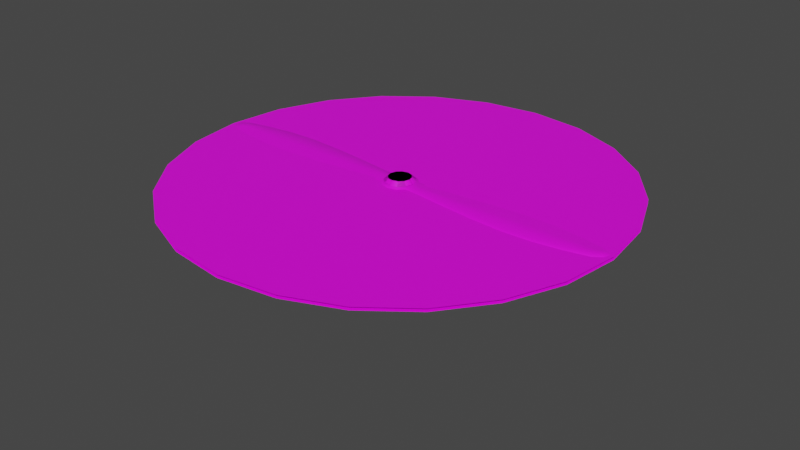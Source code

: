 # Source: wd_prop_engine_s0_1.blend  (saved by Blender 3.3.6; exported with 4.5.12 LTS)
import bpy
from mathutils import Matrix  # noqa: F401  (used for matrix-valued properties, if any)

bpy.ops.wm.read_factory_settings(use_empty=True)
scene = bpy.context.scene
scene.name = 'Scene'

# ---- collections
col_collection = bpy.data.collections.new('Collection'); scene.collection.children.link(col_collection)

# ---- images (referenced by path relative to the original .blend; pixels are not part of the script)
import os
ASSET_DIR = os.environ.get("B2B_ASSET_DIR", "")  # directory of the original .blend (textures are referenced by path, not embedded)
HERE = os.path.dirname(os.path.abspath(__file__))  # packed textures are extracted next to this script under _unpacked/

def load_image(name, relpath, width, height, colorspace="sRGB"):
    """Load a texture the original file referenced (path relative to the .blend, or extracted next to this script)."""
    p = next((c for c in (os.path.join(HERE, relpath), os.path.join(ASSET_DIR, relpath)) if relpath and os.path.exists(c)), "")
    if p:
        img = bpy.data.images.load(p, check_existing=True)
        img.name = name
    else:  # same state as the original file: an image datablock whose file is absent (Cycles renders it pink)
        img = bpy.data.images.new(name, width, height)
        img.source = "FILE"
        img.filepath = "//" + (relpath or name)
    img.colorspace_settings.name = colorspace
    return img
img_a1 = load_image('a1', 'a1.psd', 1024, 1024, 'sRGB')
img_a2_psd = load_image('a2.psd', 'a2.psd', 1024, 1024, 'sRGB')

# ---- materials (node trees are filled in below, after node groups)
mat_a1 = bpy.data.materials.new('a1')
mat_a2 = bpy.data.materials.new('a2')
mat_a2.alpha_threshold = 0.0
mat_a2.roughness = 0.5
mat_a2.line_color = (0.0, 0.0, 0.0, 1.0)

# ---- node groups
ng_auto_smooth = bpy.data.node_groups.new('Auto Smooth', 'GeometryNodeTree')
_s = ng_auto_smooth.interface.new_socket(name='Geometry', in_out='OUTPUT', socket_type='NodeSocketGeometry')
_s = ng_auto_smooth.interface.new_socket(name='Geometry', in_out='INPUT', socket_type='NodeSocketGeometry')
_s = ng_auto_smooth.interface.new_socket(name='Angle', in_out='INPUT', socket_type='NodeSocketFloat')
_s.subtype = 'ANGLE'
_s.min_value = 0.0
_s.max_value = 3.142
ng_auto_smooth.is_modifier = True
_N = ng_auto_smooth.nodes; _L = ng_auto_smooth.links
n0 = _N.new('NodeGroupOutput'); n0.name = 'Group Output'; n0.location = (480, -100)
n1 = _N.new('NodeGroupInput'); n1.name = 'Group Input'; n1.location = (-420, -300)
n2 = _N.new('NodeGroupInput'); n2.name = 'Group Input.001'; n2.location = (-60, -100)
n3 = _N.new('GeometryNodeSetShadeSmooth'); n3.name = 'Set Shade Smooth'; n3.location = (120, -100)
n3.domain = 'EDGE'
n4 = _N.new('GeometryNodeSetShadeSmooth'); n4.name = 'Set Shade Smooth.001'; n4.location = (300, -100)
n5 = _N.new('GeometryNodeInputMeshEdgeAngle'); n5.name = 'Edge Angle'; n5.location = (-420, -220)
n6 = _N.new('GeometryNodeInputEdgeSmooth'); n6.name = 'Is Edge Smooth'; n6.location = (-60, -160)
n7 = _N.new('GeometryNodeInputShadeSmooth'); n7.name = 'Is Face Smooth'; n7.location = (-240, -340)
n8 = _N.new('FunctionNodeBooleanMath'); n8.name = 'Boolean Math'; n8.location = (-60, -220)
n9 = _N.new('FunctionNodeCompare'); n9.name = 'Compare'; n9.location = (-240, -180)
n9.operation = 'LESS_EQUAL'
_L.new(n5.outputs[0], n9.inputs[0])
_L.new(n4.outputs[0], n0.inputs[0])
_L.new(n1.outputs[1], n9.inputs[1])
_L.new(n9.outputs[0], n8.inputs[0])
_L.new(n7.outputs[0], n8.inputs[1])
_L.new(n2.outputs[0], n3.inputs[0])
_L.new(n6.outputs[0], n3.inputs[1])
_L.new(n3.outputs[0], n4.inputs[0])
_L.new(n8.outputs[0], n3.inputs[2])
n0.is_active_output = True

# ---- material node trees
mat_a1.use_nodes = True; mat_a1.node_tree.nodes.clear()
_N = mat_a1.node_tree.nodes; _L = mat_a1.node_tree.links
n0 = _N.new('ShaderNodeBsdfPrincipled'); n0.name = 'Principled BSDF'; n0.location = (10, 300)
n0.distribution = 'GGX'
n0.subsurface_method = 'RANDOM_WALK_SKIN'
n0.inputs[3].default_value = 1.45
n0.inputs[27].default_value = (0.0, 0.0, 0.0, 1.0)
n0.inputs[28].default_value = 1.0
n1 = _N.new('ShaderNodeOutputMaterial'); n1.name = 'Material Output'; n1.location = (300, 300)
n2 = _N.new('ShaderNodeTexImage'); n2.name = 'checker'; n2.location = (0, 0)
n2.image = img_a1
_L.new(n0.outputs[0], n1.inputs[0])
_L.new(n2.outputs[0], n0.inputs[0])
n1.is_active_output = True
mat_a2.use_nodes = True; mat_a2.node_tree.nodes.clear()
_N = mat_a2.node_tree.nodes; _L = mat_a2.node_tree.links
n0 = _N.new('ShaderNodeOutputMaterial'); n0.name = 'Material Output'; n0.location = (300, 300)
n1 = _N.new('ShaderNodeBsdfPrincipled'); n1.name = 'Principled BSDF'; n1.location = (10, 300)
n1.distribution = 'GGX'
n1.subsurface_method = 'RANDOM_WALK_SKIN'
n1.inputs[3].default_value = 1.45
n1.inputs[27].default_value = (0.0, 0.0, 0.0, 1.0)
n1.inputs[28].default_value = 1.0
n2 = _N.new('ShaderNodeTexImage'); n2.name = 'Image Texture'; n2.location = (-280, 280)
n2.image = img_a2_psd
_L.new(n1.outputs[0], n0.inputs[0])
_L.new(n2.outputs[0], n1.inputs[0])
n0.is_active_output = True

# ---- world
world_world = bpy.data.worlds.new('World'); scene.world = world_world
world_world.use_nodes = True; world_world.node_tree.nodes.clear()
_N = world_world.node_tree.nodes; _L = world_world.node_tree.links
n0 = _N.new('ShaderNodeOutputWorld'); n0.name = 'World Output'; n0.location = (300, 300)
n1 = _N.new('ShaderNodeBackground'); n1.name = 'Background'; n1.location = (10, 300)
n1.inputs[0].default_value = (0.05088, 0.05088, 0.05088, 1.0)
_L.new(n1.outputs[0], n0.inputs[0])
n0.is_active_output = True
world_world.color = (0.05088, 0.05088, 0.05088)
world_world.use_sun_shadow = False
world_world.sun_shadow_jitter_overblur = 0.0

# ---- meshes
me_main = bpy.data.meshes.new('main')
me_main.from_pydata([(-6.209e-09, 2.484e-09, -0.175), (9.983e-11, 0.225, 0.125), (0.05823, 0.2173, 0.125), (0.2173, -0.05823, 0.125), (0.05823, -0.2173, 0.125), (9.983e-11, -0.225, 0.125), (-0.05823, -0.2173, 0.125), (-0.1125, -0.1949, 0.125), (-0.1591, -0.1591, 0.125), (-0.1949, -0.1125, 0.125), (-0.2173, -0.05823, 0.125), (-0.225, 2.429e-09, 0.125), (-0.1591, 0.1591, 0.125), (-0.05823, 0.2173, 0.125), (0.08088, 0.3019, 0.06303), (0.07279, 0.2717, 0.1167), (0.07871, 0.2938, 0.09402), (0.0, 0.3125, 0.06303), (0.0, 0.3041, 0.09402), (5.821e-11, 0.2812, 0.1167), (0.1125, 0.1949, 0.125), (0.1562, 0.2706, 0.06303), (0.1406, 0.2436, 0.1167), (0.1521, 0.2634, 0.09402), (0.1591, 0.1591, 0.125), (0.221, 0.221, 0.06303), (0.1989, 0.1989, 0.1167), (0.215, 0.215, 0.09402), (0.1949, 0.1125, 0.125), (0.2706, 0.1562, 0.06303), (0.2436, 0.1406, 0.1167), (0.2634, 0.1521, 0.09402), (0.2173, 0.05823, 0.125), (0.3019, 0.08088, 0.06303), (0.2717, 0.07279, 0.1167), (0.2938, 0.07871, 0.09402), (0.225, -3.149e-11, 0.125), (0.3125, 0.0, 0.06303), (0.2812, 0.0, 0.1167), (0.3041, 0.0, 0.09402), (0.3019, -0.08088, 0.06303), (0.2717, -0.07279, 0.1167), (0.2938, -0.07871, 0.09402), (0.1949, -0.1125, 0.125), (0.2706, -0.1562, 0.06303), (0.2436, -0.1406, 0.1167), (0.2634, -0.1521, 0.09402), (0.1591, -0.1591, 0.125), (0.221, -0.221, 0.06303), (0.1989, -0.1989, 0.1167), (0.215, -0.215, 0.09402), (0.1125, -0.1949, 0.125), (0.1562, -0.2706, 0.06303), (0.1406, -0.2436, 0.1167), (0.1521, -0.2634, 0.09402), (0.08088, -0.3019, 0.06303), (0.07279, -0.2717, 0.1167), (0.07871, -0.2938, 0.09402), (0.0, -0.3125, 0.06303), (5.821e-11, -0.2812, 0.1167), (0.0, -0.3041, 0.09402), (-0.08088, -0.3019, 0.06303), (-0.07279, -0.2717, 0.1167), (-0.07871, -0.2938, 0.09402), (-0.1562, -0.2706, 0.06303), (-0.1406, -0.2436, 0.1167), (-0.1521, -0.2634, 0.09402), (-0.221, -0.221, 0.06303), (-0.1989, -0.1989, 0.1167), (-0.215, -0.215, 0.09402), (-0.2706, -0.1562, 0.06303), (-0.2436, -0.1406, 0.1167), (-0.2634, -0.1521, 0.09402), (-0.3019, -0.08088, 0.06303), (-0.2717, -0.07279, 0.1167), (-0.2938, -0.07871, 0.09402), (-0.3125, 0.0, 0.06303), (-0.2812, 0.0, 0.1167), (-0.3041, 0.0, 0.09402), (-0.2173, 0.05823, 0.125), (-0.3019, 0.08088, 0.06303), (-0.2717, 0.07279, 0.1167), (-0.2938, 0.07871, 0.09402), (-0.1949, 0.1125, 0.125), (-0.2706, 0.1562, 0.06303), (-0.2436, 0.1406, 0.1167), (-0.2634, 0.1521, 0.09402), (-0.221, 0.221, 0.06303), (-0.1989, 0.1989, 0.1167), (-0.215, 0.215, 0.09402), (-0.1125, 0.1949, 0.125), (-0.1562, 0.2706, 0.06303), (-0.1406, 0.2436, 0.1167), (-0.1521, 0.2634, 0.09402), (-0.08088, 0.3019, 0.06303), (-0.07279, 0.2717, 0.1167), (-0.07871, 0.2938, 0.09402), (-0.0647, 0.2415, 0.125), (-0.125, 0.2165, 0.125), (-0.1768, 0.1768, 0.125), (-0.2415, 0.0647, 0.125), (-0.25, 0.0, 0.125), (0.0647, -0.2415, 0.125), (0.125, -0.2165, 0.125), (0.2415, -0.0647, 0.125), (0.25, 0.0, 0.125), (0.0647, 0.2415, 0.125), (8.915e-11, 0.25, 0.125), (8.915e-11, -0.25, 0.125), (-0.0647, -0.2415, 0.125), (-0.125, -0.2165, 0.125), (-0.1768, -0.1768, 0.125), (-0.2165, -0.125, 0.125), (-0.2415, -0.0647, 0.125), (-0.2165, 0.125, 0.125), (0.2165, -0.125, 0.125), (0.125, 0.2165, 0.125), (0.1768, 0.1768, 0.125), (0.2165, 0.125, 0.125), (0.2415, 0.0647, 0.125), (0.1768, -0.1768, 0.125), (-0.05823, 0.2173, 0.0875), (-0.1125, 0.1949, 0.0875), (-0.1591, 0.1591, 0.0875), (-0.2173, 0.05823, 0.0875), (-0.225, 2.429e-09, 0.0875), (0.05823, -0.2173, 0.0875), (0.1125, -0.1949, 0.0875), (0.2173, -0.05823, 0.0875), (0.225, -3.149e-11, 0.0875), (0.05823, 0.2173, 0.0875), (9.983e-11, 0.225, 0.0875), (9.983e-11, -0.225, 0.0875), (-0.05823, -0.2173, 0.0875), (-0.1125, -0.1949, 0.0875), (-0.1591, -0.1591, 0.0875), (-0.1949, -0.1125, 0.0875), (-0.2173, -0.05823, 0.0875), (-0.1949, 0.1125, 0.0875), (0.1949, -0.1125, 0.0875), (0.1125, 0.1949, 0.0875), (0.1591, 0.1591, 0.0875), (0.1949, 0.1125, 0.0875), (0.2173, 0.05823, 0.0875), (0.1591, -0.1591, 0.0875), (-0.02588, 0.09659, 0.0875), (-0.05, 0.0866, 0.0875), (-0.07071, 0.07071, 0.0875), (-0.09659, 0.02588, 0.0875), (-0.1, 1.08e-09, 0.0875), (0.02588, -0.09659, 0.0875), (0.05, -0.0866, 0.0875), (0.09659, -0.02588, 0.0875), (0.1, -1.399e-11, 0.0875), (0.02588, 0.09659, 0.0875), (7.618e-10, 0.1, 0.0875), (7.618e-10, -0.1, 0.0875), (-0.02588, -0.09659, 0.0875), (-0.05, -0.0866, 0.0875), (-0.07071, -0.07071, 0.0875), (-0.0866, -0.05, 0.0875), (-0.09659, -0.02588, 0.0875), (-0.0866, 0.05, 0.0875), (0.0866, -0.05, 0.0875), (0.05, 0.0866, 0.0875), (0.07071, 0.07071, 0.0875), (0.0866, 0.05, 0.0875), (0.09659, 0.02588, 0.0875), (0.07071, -0.07071, 0.0875), (3.725e-10, 4.967e-10, 0.125), (-0.02588, 0.09659, 0.125), (-0.05, 0.0866, 0.125), (-0.07071, 0.07071, 0.125), (-0.09659, 0.02588, 0.125), (-0.1, 1.08e-09, 0.125), (0.02588, -0.09659, 0.125), (0.05, -0.0866, 0.125), (0.09659, -0.02588, 0.125), (0.1, -1.399e-11, 0.125), (0.02588, 0.09659, 0.125), (2.777e-09, 0.1, 0.125), (2.777e-09, -0.1, 0.125), (-0.02588, -0.09659, 0.125), (-0.05, -0.0866, 0.125), (-0.07071, -0.07071, 0.125), (-0.0866, -0.05, 0.125), (-0.09659, -0.02588, 0.125), (-0.0866, 0.05, 0.125), (0.0866, -0.05, 0.125), (0.05, 0.0866, 0.125), (0.07071, 0.07071, 0.125), (0.0866, 0.05, 0.125), (0.09659, 0.02588, 0.125), (0.07071, -0.07071, 0.125), (-0.01362, 0.095, 0.083), (-0.00625, 0.095, 0.1125), (-0.01363, 0.23, 0.083), (-0.00625, 0.23, 0.1125), (0.01363, 0.095, 0.083), (0.00625, 0.095, 0.1125), (0.01363, 0.23, 0.083), (0.00625, 0.23, 0.1125), (0.01363, -0.095, 0.083), (0.00625, -0.095, 0.1125), (0.01363, -0.23, 0.083), (0.00625, -0.23, 0.1125), (-0.01362, -0.095, 0.083), (-0.00625, -0.095, 0.1125), (-0.01362, -0.23, 0.083), (-0.00625, -0.23, 0.1125), (-0.0593, 0.07546, 0.083), (-0.05291, 0.07915, 0.1125), (-0.1268, 0.1924, 0.083), (-0.1204, 0.1961, 0.1125), (-0.0357, 0.08908, 0.083), (-0.04209, 0.0854, 0.1125), (-0.1032, 0.206, 0.083), (-0.1096, 0.2023, 0.1125), (0.0593, -0.07546, 0.083), (0.05291, -0.07915, 0.1125), (0.1268, -0.1924, 0.083), (0.1204, -0.1961, 0.1125), (0.0357, -0.08908, 0.083), (0.04209, -0.0854, 0.1125), (0.1032, -0.206, 0.083), (0.1096, -0.2023, 0.1125), (-0.08908, 0.0357, 0.083), (-0.0854, 0.04209, 0.1125), (-0.206, 0.1032, 0.083), (-0.2023, 0.1096, 0.1125), (-0.07546, 0.0593, 0.083), (-0.07915, 0.05291, 0.1125), (-0.1924, 0.1268, 0.083), (-0.1961, 0.1204, 0.1125), (0.08908, -0.0357, 0.083), (0.0854, -0.04209, 0.1125), (0.206, -0.1032, 0.083), (0.2023, -0.1096, 0.1125), (0.07546, -0.0593, 0.083), (0.07915, -0.05291, 0.1125), (0.1924, -0.1268, 0.083), (0.1961, -0.1204, 0.1125), (-0.095, -0.01362, 0.083), (-0.095, -0.00625, 0.1125), (-0.23, -0.01362, 0.083), (-0.23, -0.00625, 0.1125), (-0.095, 0.01362, 0.083), (-0.095, 0.00625, 0.1125), (-0.23, 0.01362, 0.083), (-0.23, 0.00625, 0.1125), (0.095, 0.01363, 0.083), (0.095, 0.00625, 0.1125), (0.23, 0.01363, 0.083), (0.23, 0.00625, 0.1125), (0.095, -0.01362, 0.083), (0.095, -0.00625, 0.1125), (0.23, -0.01362, 0.083), (0.23, -0.00625, 0.1125), (-0.07546, -0.0593, 0.083), (-0.07915, -0.05291, 0.1125), (-0.1924, -0.1268, 0.083), (-0.1961, -0.1204, 0.1125), (-0.08908, -0.0357, 0.083), (-0.0854, -0.04209, 0.1125), (-0.206, -0.1032, 0.083), (-0.2023, -0.1096, 0.1125), (0.07546, 0.0593, 0.083), (0.07915, 0.05291, 0.1125), (0.1924, 0.1268, 0.083), (0.1961, 0.1204, 0.1125), (0.08908, 0.0357, 0.083), (0.0854, 0.04209, 0.1125), (0.206, 0.1032, 0.083), (0.2023, 0.1096, 0.1125), (-0.0357, -0.08908, 0.083), (-0.04209, -0.0854, 0.1125), (-0.1032, -0.206, 0.083), (-0.1096, -0.2023, 0.1125), (-0.0593, -0.07546, 0.083), (-0.05291, -0.07915, 0.1125), (-0.1268, -0.1924, 0.083), (-0.1204, -0.1961, 0.1125), (0.0357, 0.08908, 0.083), (0.04209, 0.0854, 0.1125), (0.1032, 0.206, 0.083), (0.1096, 0.2023, 0.1125), (0.0593, 0.07546, 0.083), (0.05291, 0.07915, 0.1125), (0.1268, 0.1924, 0.083), (0.1204, 0.1961, 0.1125), (0.0, 0.3125, -0.125), (0.08088, 0.3019, -0.125), (0.1562, 0.2706, -0.125), (0.221, 0.221, -0.125), (0.2706, 0.1562, -0.125), (0.3019, 0.08088, -0.125), (0.3125, 0.0, -0.125), (0.3019, -0.08088, -0.125), (0.2706, -0.1562, -0.125), (0.221, -0.221, -0.125), (0.1562, -0.2706, -0.125), (0.08088, -0.3019, -0.125), (0.0, -0.3125, -0.125), (-0.08088, -0.3019, -0.125), (-0.1562, -0.2706, -0.125), (-0.221, -0.221, -0.125), (-0.2706, -0.1562, -0.125), (-0.3019, -0.08088, -0.125), (-0.3125, 0.0, -0.125), (-0.3019, 0.08088, -0.125), (-0.2706, 0.1562, -0.125), (-0.221, 0.221, -0.125), (-0.1562, 0.2706, -0.125), (-0.08088, 0.3019, -0.125), (-4.136e-09, 0.1057, -0.1682), (-2.076e-09, 0.2099, -0.1515), (0.05433, 0.2028, -0.1515), (0.02737, 0.1021, -0.1682), (0.105, 0.1818, -0.1515), (0.05287, 0.09158, -0.1682), (0.1484, 0.1484, -0.1515), (0.07477, 0.07477, -0.1682), (0.1818, 0.105, -0.1515), (0.09158, 0.05287, -0.1682), (0.2028, 0.05433, -0.1515), (0.1021, 0.02737, -0.1682), (0.2099, 8.278e-10, -0.1515), (0.1057, 1.65e-09, -0.1682), (0.2028, -0.05433, -0.1515), (0.1021, -0.02737, -0.1682), (0.1818, -0.105, -0.1515), (0.09158, -0.05287, -0.1682), (0.1484, -0.1484, -0.1515), (0.07477, -0.07477, -0.1682), (0.105, -0.1818, -0.1515), (0.05287, -0.09158, -0.1682), (0.05433, -0.2028, -0.1515), (0.02737, -0.1021, -0.1682), (-2.07e-09, -0.2099, -0.1515), (-4.139e-09, -0.1057, -0.1682), (-0.05433, -0.2028, -0.1515), (-0.02737, -0.1021, -0.1682), (-0.105, -0.1818, -0.1515), (-0.05287, -0.09158, -0.1682), (-0.1484, -0.1484, -0.1515), (-0.07477, -0.07477, -0.1682), (-0.1818, -0.105, -0.1515), (-0.09158, -0.05287, -0.1682), (-0.2028, -0.05433, -0.1515), (-0.1021, -0.02737, -0.1682), (-0.2099, 8.278e-10, -0.1515), (-0.1057, 1.656e-09, -0.1682), (-0.2028, 0.05433, -0.1515), (-0.1021, 0.02737, -0.1682), (-0.1818, 0.105, -0.1515), (-0.09158, 0.05287, -0.1682), (-0.1484, 0.1484, -0.1515), (-0.07477, 0.07477, -0.1682), (-0.105, 0.1818, -0.1515), (-0.05287, 0.09158, -0.1682), (-0.05433, 0.2028, -0.1515), (-0.02737, 0.1021, -0.1682)], [], [(291, 14, 21, 292), (12, 83, 138, 123), (290, 17, 14, 291), (313, 94, 17, 290), (293, 25, 29, 294), (294, 29, 33, 295), (295, 33, 37, 296), (296, 37, 40, 297), (297, 40, 44, 298), (298, 44, 48, 299), (299, 48, 52, 300), (300, 52, 55, 301), (301, 55, 58, 302), (302, 58, 61, 303), (303, 61, 64, 304), (304, 64, 67, 305), (305, 67, 70, 306), (306, 70, 73, 307), (307, 73, 76, 308), (308, 76, 80, 309), (309, 80, 84, 310), (310, 84, 87, 311), (311, 87, 91, 312), (312, 91, 94, 313), (292, 21, 25, 293), (14, 17, 18, 16), (16, 18, 19, 15), (15, 19, 107, 106), (21, 14, 16, 23), (23, 16, 15, 22), (22, 15, 106, 116), (25, 21, 23, 27), (27, 23, 22, 26), (26, 22, 116, 117), (29, 25, 27, 31), (31, 27, 26, 30), (30, 26, 117, 118), (33, 29, 31, 35), (35, 31, 30, 34), (34, 30, 118, 119), (37, 33, 35, 39), (39, 35, 34, 38), (38, 34, 119, 105), (40, 37, 39, 42), (42, 39, 38, 41), (41, 38, 105, 104), (44, 40, 42, 46), (46, 42, 41, 45), (45, 41, 104, 115), (48, 44, 46, 50), (50, 46, 45, 49), (49, 45, 115, 120), (52, 48, 50, 54), (54, 50, 49, 53), (53, 49, 120, 103), (55, 52, 54, 57), (57, 54, 53, 56), (56, 53, 103, 102), (58, 55, 57, 60), (60, 57, 56, 59), (59, 56, 102, 108), (61, 58, 60, 63), (63, 60, 59, 62), (62, 59, 108, 109), (64, 61, 63, 66), (66, 63, 62, 65), (65, 62, 109, 110), (67, 64, 66, 69), (69, 66, 65, 68), (68, 65, 110, 111), (70, 67, 69, 72), (72, 69, 68, 71), (71, 68, 111, 112), (73, 70, 72, 75), (75, 72, 71, 74), (74, 71, 112, 113), (76, 73, 75, 78), (78, 75, 74, 77), (77, 74, 113, 101), (80, 76, 78, 82), (82, 78, 77, 81), (81, 77, 101, 100), (84, 80, 82, 86), (86, 82, 81, 85), (85, 81, 100, 114), (87, 84, 86, 89), (89, 86, 85, 88), (88, 85, 114, 99), (91, 87, 89, 93), (93, 89, 88, 92), (92, 88, 99, 98), (94, 91, 93, 96), (96, 93, 92, 95), (95, 92, 98, 97), (17, 94, 96, 18), (18, 96, 95, 19), (19, 95, 97, 107), (90, 13, 97, 98), (12, 90, 98, 99), (11, 79, 100, 101), (51, 4, 102, 103), (36, 3, 104, 105), (1, 2, 106, 107), (4, 5, 108, 102), (5, 6, 109, 108), (6, 7, 110, 109), (7, 8, 111, 110), (8, 9, 112, 111), (9, 10, 113, 112), (10, 11, 101, 113), (13, 1, 107, 97), (83, 12, 99, 114), (3, 43, 115, 104), (2, 20, 116, 106), (20, 24, 117, 116), (24, 28, 118, 117), (28, 32, 119, 118), (32, 36, 105, 119), (43, 47, 120, 115), (47, 51, 103, 120), (79, 83, 114, 100), (126, 127, 151, 150), (6, 5, 132, 133), (51, 47, 144, 127), (13, 90, 122, 121), (43, 3, 128, 139), (7, 6, 133, 134), (83, 79, 124, 138), (90, 12, 123, 122), (20, 2, 130, 140), (8, 7, 134, 135), (79, 11, 125, 124), (24, 20, 140, 141), (9, 8, 135, 136), (4, 51, 127, 126), (28, 24, 141, 142), (10, 9, 136, 137), (3, 36, 129, 128), (32, 28, 142, 143), (11, 10, 137, 125), (2, 1, 131, 130), (36, 32, 143, 129), (1, 13, 121, 131), (5, 4, 126, 132), (47, 43, 139, 144), (150, 151, 176, 175), (142, 141, 165, 166), (137, 136, 160, 161), (128, 129, 153, 152), (143, 142, 166, 167), (125, 137, 161, 149), (130, 131, 155, 154), (129, 143, 167, 153), (131, 121, 145, 155), (132, 126, 150, 156), (144, 139, 163, 168), (123, 138, 162, 147), (133, 132, 156, 157), (127, 144, 168, 151), (121, 122, 146, 145), (139, 128, 152, 163), (134, 133, 157, 158), (138, 124, 148, 162), (122, 123, 147, 146), (140, 130, 154, 164), (135, 134, 158, 159), (124, 125, 149, 148), (141, 140, 164, 165), (136, 135, 159, 160), (166, 165, 190, 191), (161, 160, 185, 186), (152, 153, 178, 177), (167, 166, 191, 192), (149, 161, 186, 174), (154, 155, 180, 179), (153, 167, 192, 178), (155, 145, 170, 180), (156, 150, 175, 181), (168, 163, 188, 193), (147, 162, 187, 172), (157, 156, 181, 182), (151, 168, 193, 176), (145, 146, 171, 170), (163, 152, 177, 188), (158, 157, 182, 183), (162, 148, 173, 187), (146, 147, 172, 171), (164, 154, 179, 189), (159, 158, 183, 184), (148, 149, 174, 173), (165, 164, 189, 190), (160, 159, 184, 185), (169, 170, 171), (169, 171, 172), (169, 173, 174), (169, 175, 176), (169, 177, 178), (169, 179, 180), (169, 181, 175), (169, 182, 181), (169, 183, 182), (169, 184, 183), (169, 185, 184), (169, 186, 185), (169, 174, 186), (169, 180, 170), (169, 172, 187), (169, 188, 177), (169, 189, 179), (169, 190, 189), (169, 191, 190), (169, 192, 191), (169, 178, 192), (169, 193, 188), (169, 176, 193), (169, 187, 173), (194, 195, 197, 196), (200, 201, 199, 198), (201, 197, 195, 199), (202, 203, 205, 204), (208, 209, 207, 206), (209, 205, 203, 207), (210, 211, 213, 212), (216, 217, 215, 214), (217, 213, 211, 215), (218, 219, 221, 220), (224, 225, 223, 222), (225, 221, 219, 223), (226, 227, 229, 228), (232, 233, 231, 230), (233, 229, 227, 231), (234, 235, 237, 236), (240, 241, 239, 238), (241, 237, 235, 239), (242, 243, 245, 244), (248, 249, 247, 246), (249, 245, 243, 247), (250, 251, 253, 252), (256, 257, 255, 254), (257, 253, 251, 255), (258, 259, 261, 260), (264, 265, 263, 262), (265, 261, 259, 263), (266, 267, 269, 268), (272, 273, 271, 270), (273, 269, 267, 271), (274, 275, 277, 276), (280, 281, 279, 278), (281, 277, 275, 279), (282, 283, 285, 284), (288, 289, 287, 286), (289, 285, 283, 287), (315, 290, 291, 316), (316, 291, 292, 318), (318, 292, 293, 320), (320, 293, 294, 322), (322, 294, 295, 324), (324, 295, 296, 326), (326, 296, 297, 328), (328, 297, 298, 330), (330, 298, 299, 332), (332, 299, 300, 334), (334, 300, 301, 336), (336, 301, 302, 338), (338, 302, 303, 340), (340, 303, 304, 342), (342, 304, 305, 344), (344, 305, 306, 346), (346, 306, 307, 348), (348, 307, 308, 350), (350, 308, 309, 352), (352, 309, 310, 354), (354, 310, 311, 356), (356, 311, 312, 358), (358, 312, 313, 360), (360, 313, 290, 315), (0, 361, 314), (361, 360, 315, 314), (0, 359, 361), (359, 358, 360, 361), (0, 357, 359), (357, 356, 358, 359), (0, 355, 357), (355, 354, 356, 357), (0, 353, 355), (353, 352, 354, 355), (0, 351, 353), (351, 350, 352, 353), (0, 349, 351), (349, 348, 350, 351), (0, 347, 349), (347, 346, 348, 349), (0, 345, 347), (345, 344, 346, 347), (0, 343, 345), (343, 342, 344, 345), (0, 341, 343), (341, 340, 342, 343), (0, 339, 341), (339, 338, 340, 341), (0, 337, 339), (337, 336, 338, 339), (0, 335, 337), (335, 334, 336, 337), (0, 333, 335), (333, 332, 334, 335), (0, 331, 333), (331, 330, 332, 333), (0, 329, 331), (329, 328, 330, 331), (0, 327, 329), (327, 326, 328, 329), (0, 325, 327), (325, 324, 326, 327), (0, 323, 325), (323, 322, 324, 325), (0, 321, 323), (321, 320, 322, 323), (0, 319, 321), (319, 318, 320, 321), (0, 317, 319), (317, 316, 318, 319), (0, 314, 317), (314, 315, 316, 317)])
me_main.polygons.foreach_set('use_smooth', [1, 1, 1, 1, 1, 1, 1, 1, 1, 1, 1, 1, 1, 1, 1, 1, 1, 1, 1, 1, 1, 1, 1, 1, 1, 1, 1, 1, 1, 1, 1, 1, 1, 1, 1, 1, 1, 1, 1, 1, 1, 1, 1, 1, 1, 1, 1, 1, 1, 1, 1, 1, 1, 1, 1, 1, 1, 1, 1, 1, 1, 1, 1, 1, 1, 1, 1, 1, 1, 1, 1, 1, 1, 1, 1, 1, 1, 1, 1, 1, 1, 1, 1, 1, 1, 1, 1, 1, 1, 1, 1, 1, 1, 1, 1, 1, 1, 1, 1, 1, 1, 1, 1, 1, 1, 1, 1, 1, 1, 1, 1, 1, 1, 1, 1, 1, 1, 1, 1, 1, 1, 1, 1, 1, 1, 1, 1, 1, 1, 1, 1, 1, 1, 1, 1, 1, 1, 1, 1, 1, 1, 1, 1, 1, 1, 1, 1, 1, 1, 1, 1, 1, 1, 1, 1, 1, 1, 1, 1, 1, 1, 1, 1, 1, 1, 1, 1, 1, 1, 1, 1, 1, 1, 1, 1, 1, 1, 1, 1, 1, 1, 1, 1, 1, 1, 1, 1, 1, 1, 1, 1, 1, 1, 1, 1, 1, 1, 1, 1, 1, 1, 1, 1, 1, 1, 1, 1, 1, 1, 1, 1, 1, 1, 1, 1, 1, 0, 0, 0, 0, 0, 0, 0, 0, 0, 0, 0, 0, 0, 0, 0, 0, 0, 0, 0, 0, 0, 0, 0, 0, 0, 0, 0, 0, 0, 0, 0, 0, 0, 0, 0, 0, 1, 1, 1, 1, 1, 1, 1, 1, 1, 1, 1, 1, 1, 1, 1, 1, 1, 1, 1, 1, 1, 1, 1, 1, 1, 1, 1, 1, 1, 1, 1, 1, 1, 1, 1, 1, 1, 1, 1, 1, 1, 1, 1, 1, 1, 1, 1, 1, 1, 1, 1, 1, 1, 1, 1, 1, 1, 1, 1, 1, 1, 1, 1, 1, 1, 1, 1, 1, 1, 1, 1, 1])
_uv = me_main.uv_layers.new(name='UVMap')
_uv.uv.foreach_set('vector', [0.1709, 0.5339, 0.01815, 0.5339, 0.01815, 0.4701, 0.1709, 0.4701, 0.9507, 0.8629, 0.9507, 0.8239, 0.98, 0.8239, 0.98, 0.8629, 0.1709, 0.5976, 0.01815, 0.5976, 0.01815, 0.5339, 0.1709, 0.5339, 0.1709, 0.6613, 0.01815, 0.6613, 0.01815, 0.5976, 0.1709, 0.5976, 0.1709, 0.4064, 0.01815, 0.4064, 0.01815, 0.3427, 0.1709, 0.3427, 0.1709, 0.3427, 0.01815, 0.3427, 0.01815, 0.2789, 0.1709, 0.2789, 0.1709, 0.2789, 0.01815, 0.2789, 0.01815, 0.2152, 0.1709, 0.2152, 0.1709, 0.98, 0.01815, 0.98, 0.01815, 0.9163, 0.1709, 0.9163, 0.1709, 0.9163, 0.01815, 0.9163, 0.01815, 0.8525, 0.1709, 0.8525, 0.1709, 0.8525, 0.01815, 0.8525, 0.01815, 0.7888, 0.1709, 0.7888, 0.1709, 0.7888, 0.01815, 0.7888, 0.01815, 0.7251, 0.1709, 0.7251, 0.1709, 0.7251, 0.01815, 0.7251, 0.01815, 0.6613, 0.1709, 0.6613, 0.1709, 0.6613, 0.01815, 0.6613, 0.01815, 0.5976, 0.1709, 0.5976, 0.1709, 0.5976, 0.01815, 0.5976, 0.01815, 0.5339, 0.1709, 0.5339, 0.1709, 0.5339, 0.01815, 0.5339, 0.01815, 0.4701, 0.1709, 0.4701, 0.1709, 0.4701, 0.01815, 0.4701, 0.01815, 0.4064, 0.1709, 0.4064, 0.1709, 0.4064, 0.01815, 0.4064, 0.01816, 0.3427, 0.1709, 0.3427, 0.1709, 0.3427, 0.01816, 0.3427, 0.01816, 0.2789, 0.1709, 0.2789, 0.1709, 0.2789, 0.01816, 0.2789, 0.01816, 0.2152, 0.1709, 0.2152, 0.1709, 0.98, 0.01816, 0.98, 0.01816, 0.9163, 0.1709, 0.9163, 0.1709, 0.9163, 0.01816, 0.9163, 0.01815, 0.8525, 0.1709, 0.8525, 0.1709, 0.8525, 0.01815, 0.8525, 0.01815, 0.7888, 0.1709, 0.7888, 0.1709, 0.7888, 0.01815, 0.7888, 0.01815, 0.7251, 0.1709, 0.7251, 0.1709, 0.7251, 0.01815, 0.7251, 0.01815, 0.6613, 0.1709, 0.6613, 0.1709, 0.4701, 0.01815, 0.4701, 0.01815, 0.4064, 0.1709, 0.4064, 0.3572, 0.5569, 0.3572, 0.5042, 0.3802, 0.521, 0.3802, 0.5705, 0.3802, 0.5705, 0.3802, 0.521, 0.4019, 0.5392, 0.4019, 0.5839, 0.4019, 0.5839, 0.4019, 0.5392, 0.4232, 0.5582, 0.4232, 0.5978, 0.3572, 0.6149, 0.3572, 0.5569, 0.3802, 0.5705, 0.3802, 0.6242, 0.3802, 0.6242, 0.3802, 0.5705, 0.4019, 0.5839, 0.4019, 0.6334, 0.4019, 0.6334, 0.4019, 0.5839, 0.4232, 0.5978, 0.4232, 0.6428, 0.3572, 0.6774, 0.3572, 0.6149, 0.3802, 0.6242, 0.3802, 0.6821, 0.3802, 0.6821, 0.3802, 0.6242, 0.4019, 0.6334, 0.4019, 0.6867, 0.4019, 0.6867, 0.4019, 0.6334, 0.4232, 0.6428, 0.4232, 0.6915, 0.3572, 0.7423, 0.3572, 0.6774, 0.3802, 0.6821, 0.3802, 0.7421, 0.3802, 0.7421, 0.3802, 0.6821, 0.4019, 0.6867, 0.4019, 0.742, 0.4019, 0.742, 0.4019, 0.6867, 0.4232, 0.6915, 0.4232, 0.7421, 0.3572, 0.8071, 0.3572, 0.7423, 0.3802, 0.7421, 0.3802, 0.8022, 0.3802, 0.8022, 0.3802, 0.7421, 0.4019, 0.742, 0.4019, 0.7974, 0.4019, 0.7974, 0.4019, 0.742, 0.4232, 0.7421, 0.4232, 0.7927, 0.3572, 0.8696, 0.3572, 0.8071, 0.3802, 0.8022, 0.3802, 0.8602, 0.3802, 0.8602, 0.3802, 0.8022, 0.4019, 0.7974, 0.4019, 0.8509, 0.4019, 0.8509, 0.4019, 0.7974, 0.4232, 0.7927, 0.4232, 0.8415, 0.3572, 0.9276, 0.3572, 0.8696, 0.3802, 0.8602, 0.3802, 0.9142, 0.3802, 0.9142, 0.3802, 0.8602, 0.4019, 0.8509, 0.4019, 0.9007, 0.4019, 0.9007, 0.4019, 0.8509, 0.4232, 0.8415, 0.4232, 0.887, 0.3572, 0.98, 0.3572, 0.9276, 0.3802, 0.9142, 0.3802, 0.9641, 0.3802, 0.9641, 0.3802, 0.9142, 0.4019, 0.9007, 0.4019, 0.9464, 0.4019, 0.9464, 0.4019, 0.9007, 0.4232, 0.887, 0.4232, 0.9275, 0.3572, 0.5569, 0.3572, 0.5042, 0.3802, 0.521, 0.3802, 0.5705, 0.3802, 0.5705, 0.3802, 0.521, 0.4019, 0.5392, 0.4019, 0.5839, 0.4019, 0.5839, 0.4019, 0.5392, 0.4232, 0.5582, 0.4232, 0.5978, 0.3572, 0.6149, 0.3572, 0.5569, 0.3802, 0.5705, 0.3802, 0.6242, 0.3802, 0.6242, 0.3802, 0.5705, 0.4019, 0.5839, 0.4019, 0.6334, 0.4019, 0.6334, 0.4019, 0.5839, 0.4232, 0.5978, 0.4232, 0.6428, 0.3572, 0.6774, 0.3572, 0.6149, 0.3802, 0.6242, 0.3802, 0.6821, 0.3802, 0.6821, 0.3802, 0.6242, 0.4019, 0.6334, 0.4019, 0.6867, 0.4019, 0.6867, 0.4019, 0.6334, 0.4232, 0.6428, 0.4232, 0.6915, 0.3572, 0.7423, 0.3572, 0.6774, 0.3802, 0.6821, 0.3802, 0.7421, 0.3802, 0.7421, 0.3802, 0.6821, 0.4019, 0.6867, 0.4019, 0.742, 0.4019, 0.742, 0.4019, 0.6867, 0.4232, 0.6915, 0.4232, 0.7421, 0.3572, 0.8071, 0.3572, 0.7423, 0.3802, 0.7421, 0.3802, 0.8022, 0.3802, 0.8022, 0.3802, 0.7421, 0.4019, 0.742, 0.4019, 0.7974, 0.4019, 0.7974, 0.4019, 0.742, 0.4232, 0.7421, 0.4232, 0.7927, 0.3572, 0.8696, 0.3572, 0.8071, 0.3802, 0.8022, 0.3802, 0.8602, 0.3802, 0.8602, 0.3802, 0.8022, 0.4019, 0.7974, 0.4019, 0.8509, 0.4019, 0.8509, 0.4019, 0.7974, 0.4232, 0.7927, 0.4232, 0.8415, 0.3572, 0.9276, 0.3572, 0.8696, 0.3802, 0.8602, 0.3802, 0.9142, 0.3802, 0.9142, 0.3802, 0.8602, 0.4019, 0.8509, 0.4019, 0.9007, 0.4019, 0.9007, 0.4019, 0.8509, 0.4232, 0.8415, 0.4232, 0.887, 0.3572, 0.98, 0.3572, 0.9276, 0.3802, 0.9142, 0.3802, 0.9641, 0.3802, 0.9641, 0.3802, 0.9142, 0.4019, 0.9007, 0.4019, 0.9464, 0.4019, 0.9464, 0.4019, 0.9007, 0.4232, 0.887, 0.4232, 0.9275, 0.3572, 0.5569, 0.3572, 0.5042, 0.3802, 0.521, 0.3802, 0.5705, 0.3802, 0.5705, 0.3802, 0.521, 0.4019, 0.5392, 0.4019, 0.5839, 0.4019, 0.5839, 0.4019, 0.5392, 0.4232, 0.5582, 0.4232, 0.5978, 0.3572, 0.6149, 0.3572, 0.5569, 0.3802, 0.5705, 0.3802, 0.6242, 0.3802, 0.6242, 0.3802, 0.5705, 0.4019, 0.5839, 0.4019, 0.6334, 0.4019, 0.6334, 0.4019, 0.5839, 0.4232, 0.5978, 0.4232, 0.6428, 0.3572, 0.6774, 0.3572, 0.6149, 0.3802, 0.6242, 0.3802, 0.6821, 0.3802, 0.6821, 0.3802, 0.6242, 0.4019, 0.6334, 0.4019, 0.6867, 0.4019, 0.6867, 0.4019, 0.6334, 0.4232, 0.6428, 0.4232, 0.6915, 0.3572, 0.7423, 0.3572, 0.6774, 0.3802, 0.6821, 0.3802, 0.7421, 0.3802, 0.7421, 0.3802, 0.6821, 0.4019, 0.6867, 0.4019, 0.742, 0.4019, 0.742, 0.4019, 0.6867, 0.4232, 0.6915, 0.4232, 0.7421, 0.3572, 0.8071, 0.3572, 0.7423, 0.3802, 0.7421, 0.3802, 0.8022, 0.3802, 0.8022, 0.3802, 0.7421, 0.4019, 0.742, 0.4019, 0.7974, 0.4019, 0.7974, 0.4019, 0.742, 0.4232, 0.7421, 0.4232, 0.7927, 0.3572, 0.8696, 0.3572, 0.8071, 0.3802, 0.8022, 0.3802, 0.8602, 0.3802, 0.8602, 0.3802, 0.8022, 0.4019, 0.7974, 0.4019, 0.8509, 0.4019, 0.8509, 0.4019, 0.7974, 0.4232, 0.7927, 0.4232, 0.8415, 0.3572, 0.9276, 0.3572, 0.8696, 0.3802, 0.8602, 0.3802, 0.9142, 0.3802, 0.9142, 0.3802, 0.8602, 0.4019, 0.8509, 0.4019, 0.9007, 0.4019, 0.9007, 0.4019, 0.8509, 0.4232, 0.8415, 0.4232, 0.887, 0.3572, 0.98, 0.3572, 0.9276, 0.3802, 0.9142, 0.3802, 0.9641, 0.3802, 0.9641, 0.3802, 0.9142, 0.4019, 0.9007, 0.4019, 0.9464, 0.4019, 0.9464, 0.4019, 0.9007, 0.4232, 0.887, 0.4232, 0.9275, 0.4397, 0.8341, 0.4397, 0.876, 0.4232, 0.887, 0.4232, 0.8415, 0.4397, 0.789, 0.4397, 0.8341, 0.4232, 0.8415, 0.4232, 0.7927, 0.4397, 0.6503, 0.4397, 0.6953, 0.4232, 0.6915, 0.4232, 0.6428, 0.4397, 0.6503, 0.4397, 0.6953, 0.4232, 0.6915, 0.4232, 0.6428, 0.4397, 0.8341, 0.4397, 0.876, 0.4232, 0.887, 0.4232, 0.8415, 0.4397, 0.573, 0.4397, 0.6088, 0.4232, 0.5978, 0.4232, 0.5582, 0.4397, 0.6953, 0.4397, 0.7421, 0.4232, 0.7421, 0.4232, 0.6915, 0.4397, 0.7421, 0.4397, 0.789, 0.4232, 0.7927, 0.4232, 0.7421, 0.4397, 0.789, 0.4397, 0.8341, 0.4232, 0.8415, 0.4232, 0.7927, 0.4397, 0.8341, 0.4397, 0.876, 0.4232, 0.887, 0.4232, 0.8415, 0.4397, 0.876, 0.4397, 0.9127, 0.4232, 0.9275, 0.4232, 0.887, 0.4397, 0.573, 0.4397, 0.6088, 0.4232, 0.5978, 0.4232, 0.5582, 0.4397, 0.6088, 0.4397, 0.6503, 0.4232, 0.6428, 0.4232, 0.5978, 0.4397, 0.876, 0.4397, 0.9127, 0.4232, 0.9275, 0.4232, 0.887, 0.4397, 0.7421, 0.4397, 0.789, 0.4232, 0.7927, 0.4232, 0.7421, 0.4397, 0.876, 0.4397, 0.9127, 0.4232, 0.9275, 0.4232, 0.887, 0.4397, 0.6088, 0.4397, 0.6503, 0.4232, 0.6428, 0.4232, 0.5978, 0.4397, 0.6503, 0.4397, 0.6953, 0.4232, 0.6915, 0.4232, 0.6428, 0.4397, 0.6953, 0.4397, 0.7421, 0.4232, 0.7421, 0.4232, 0.6915, 0.4397, 0.7421, 0.4397, 0.789, 0.4232, 0.7927, 0.4232, 0.7421, 0.4397, 0.789, 0.4397, 0.8341, 0.4232, 0.8415, 0.4232, 0.7927, 0.4397, 0.573, 0.4397, 0.6088, 0.4232, 0.5978, 0.4232, 0.5582, 0.4397, 0.6088, 0.4397, 0.6503, 0.4232, 0.6428, 0.4232, 0.5978, 0.4397, 0.6953, 0.4397, 0.7421, 0.4232, 0.7421, 0.4232, 0.6915, 0.02, 0.0655, 0.02599, 0.02, 0.1203, 0.04528, 0.1177, 0.0655, 0.9507, 0.5506, 0.9507, 0.5116, 0.98, 0.5116, 0.98, 0.5506, 0.9507, 0.4335, 0.9507, 0.3945, 0.98, 0.3945, 0.98, 0.4335, 0.9507, 0.941, 0.9507, 0.9019, 0.98, 0.9019, 0.98, 0.941, 0.9507, 0.3554, 0.9507, 0.3164, 0.98, 0.3164, 0.98, 0.3554, 0.9507, 0.5896, 0.9507, 0.5506, 0.98, 0.5506, 0.98, 0.5896, 0.9507, 0.8239, 0.9507, 0.7848, 0.98, 0.7848, 0.98, 0.8239, 0.9507, 0.9019, 0.9507, 0.8629, 0.98, 0.8629, 0.98, 0.9019, 0.9507, 0.1212, 0.9507, 0.08218, 0.98, 0.08218, 0.98, 0.1212, 0.9507, 0.6287, 0.9507, 0.5896, 0.98, 0.5896, 0.98, 0.6287, 0.9507, 0.7848, 0.9507, 0.7458, 0.98, 0.7458, 0.98, 0.7848, 0.9507, 0.1603, 0.9507, 0.1212, 0.98, 0.1212, 0.98, 0.1603, 0.9507, 0.6677, 0.9507, 0.6287, 0.98, 0.6287, 0.98, 0.6677, 0.9507, 0.4725, 0.9507, 0.4335, 0.98, 0.4335, 0.98, 0.4725, 0.9507, 0.1993, 0.9507, 0.1603, 0.98, 0.1603, 0.98, 0.1993, 0.9507, 0.7068, 0.9507, 0.6677, 0.98, 0.6677, 0.98, 0.7068, 0.9507, 0.3164, 0.9507, 0.2774, 0.98, 0.2774, 0.98, 0.3164, 0.9507, 0.2383, 0.9507, 0.1993, 0.98, 0.1993, 0.98, 0.2383, 0.9507, 0.7458, 0.9507, 0.7068, 0.98, 0.7068, 0.98, 0.7458, 0.9507, 0.08218, 0.9507, 0.04315, 0.98, 0.04315, 0.98, 0.08218, 0.9507, 0.2774, 0.9507, 0.2383, 0.98, 0.2383, 0.98, 0.2774, 0.9507, 0.98, 0.9507, 0.941, 0.98, 0.941, 0.98, 0.98, 0.9507, 0.5116, 0.9507, 0.4725, 0.98, 0.4725, 0.98, 0.5116, 0.9507, 0.3945, 0.9507, 0.3554, 0.98, 0.3554, 0.98, 0.3945, 0.2479, 0.7149, 0.2479, 0.6945, 0.2772, 0.6945, 0.2772, 0.7149, 0.02599, 0.111, 0.02, 0.0655, 0.1177, 0.0655, 0.1203, 0.08572, 0.02, 0.0655, 0.02599, 0.02, 0.1203, 0.04528, 0.1177, 0.0655, 0.02, 0.0655, 0.02599, 0.02, 0.1203, 0.04528, 0.1177, 0.0655, 0.02, 0.0655, 0.02599, 0.02, 0.1203, 0.04528, 0.1177, 0.0655, 0.02599, 0.111, 0.02, 0.0655, 0.1177, 0.0655, 0.1203, 0.08572, 0.02, 0.0655, 0.02599, 0.02, 0.1203, 0.04528, 0.1177, 0.0655, 0.02599, 0.111, 0.02, 0.0655, 0.1177, 0.0655, 0.1203, 0.08572, 0.02599, 0.111, 0.02, 0.0655, 0.1177, 0.0655, 0.1203, 0.08572, 0.02599, 0.111, 0.02, 0.0655, 0.1177, 0.0655, 0.1203, 0.08572, 0.02, 0.0655, 0.02599, 0.02, 0.1203, 0.04528, 0.1177, 0.0655, 0.02, 0.0655, 0.02599, 0.02, 0.1203, 0.04528, 0.1177, 0.0655, 0.02, 0.0655, 0.02599, 0.02, 0.1203, 0.04528, 0.1177, 0.0655, 0.02599, 0.111, 0.02, 0.0655, 0.1177, 0.0655, 0.1203, 0.08572, 0.02, 0.0655, 0.02599, 0.02, 0.1203, 0.04528, 0.1177, 0.0655, 0.02599, 0.111, 0.02, 0.0655, 0.1177, 0.0655, 0.1203, 0.08572, 0.02599, 0.111, 0.02, 0.0655, 0.1177, 0.0655, 0.1203, 0.08572, 0.02599, 0.111, 0.02, 0.0655, 0.1177, 0.0655, 0.1203, 0.08572, 0.02599, 0.111, 0.02, 0.0655, 0.1177, 0.0655, 0.1203, 0.08572, 0.02599, 0.111, 0.02, 0.0655, 0.1177, 0.0655, 0.1203, 0.08572, 0.02, 0.0655, 0.02599, 0.02, 0.1203, 0.04528, 0.1177, 0.0655, 0.02, 0.0655, 0.02599, 0.02, 0.1203, 0.04528, 0.1177, 0.0655, 0.02, 0.0655, 0.02599, 0.02, 0.1203, 0.04528, 0.1177, 0.0655, 0.02599, 0.111, 0.02, 0.0655, 0.1177, 0.0655, 0.1203, 0.08572, 0.2479, 0.5721, 0.2479, 0.5517, 0.2772, 0.5517, 0.2772, 0.5721, 0.2479, 0.8372, 0.2479, 0.8168, 0.2772, 0.8168, 0.2772, 0.8372, 0.2479, 0.6333, 0.2479, 0.6129, 0.2772, 0.6129, 0.2772, 0.6333, 0.2479, 0.5925, 0.2479, 0.5721, 0.2772, 0.5721, 0.2772, 0.5925, 0.2479, 0.8576, 0.2479, 0.8372, 0.2772, 0.8372, 0.2772, 0.8576, 0.2479, 0.5109, 0.2479, 0.4905, 0.2772, 0.4905, 0.2772, 0.5109, 0.2479, 0.6129, 0.2479, 0.5925, 0.2772, 0.5925, 0.2772, 0.6129, 0.2479, 0.98, 0.2479, 0.9596, 0.2772, 0.9596, 0.2772, 0.98, 0.2479, 0.7353, 0.2479, 0.7149, 0.2772, 0.7149, 0.2772, 0.7353, 0.2479, 0.6741, 0.2479, 0.6537, 0.2772, 0.6537, 0.2772, 0.6741, 0.2479, 0.9188, 0.2479, 0.8984, 0.2772, 0.8984, 0.2772, 0.9188, 0.2479, 0.7557, 0.2479, 0.7353, 0.2772, 0.7353, 0.2772, 0.7557, 0.2479, 0.6945, 0.2479, 0.6741, 0.2772, 0.6741, 0.2772, 0.6945, 0.2479, 0.9596, 0.2479, 0.9392, 0.2772, 0.9392, 0.2772, 0.9596, 0.2479, 0.6537, 0.2479, 0.6333, 0.2772, 0.6333, 0.2772, 0.6537, 0.2479, 0.7761, 0.2479, 0.7557, 0.2772, 0.7557, 0.2772, 0.7761, 0.2479, 0.8984, 0.2479, 0.878, 0.2772, 0.878, 0.2772, 0.8984, 0.2479, 0.9392, 0.2479, 0.9188, 0.2772, 0.9188, 0.2772, 0.9392, 0.2479, 0.5313, 0.2479, 0.5109, 0.2772, 0.5109, 0.2772, 0.5313, 0.2479, 0.7964, 0.2479, 0.7761, 0.2772, 0.7761, 0.2772, 0.7964, 0.2479, 0.878, 0.2479, 0.8576, 0.2772, 0.8576, 0.2772, 0.878, 0.2479, 0.5517, 0.2479, 0.5313, 0.2772, 0.5313, 0.2772, 0.5517, 0.2479, 0.8168, 0.2479, 0.7964, 0.2772, 0.7964, 0.2772, 0.8168, 0.3265, 0.3239, 0.251, 0.3036, 0.2588, 0.2848, 0.3265, 0.3239, 0.2588, 0.2848, 0.2712, 0.2686, 0.3265, 0.3239, 0.3063, 0.2484, 0.3265, 0.2457, 0.3265, 0.3239, 0.4019, 0.3441, 0.3941, 0.3629, 0.3265, 0.3239, 0.3467, 0.3993, 0.3265, 0.402, 0.3265, 0.3239, 0.251, 0.3441, 0.2484, 0.3239, 0.3265, 0.3239, 0.4046, 0.3239, 0.4019, 0.3441, 0.3265, 0.3239, 0.4019, 0.3036, 0.4046, 0.3239, 0.3265, 0.3239, 0.3941, 0.2848, 0.4019, 0.3036, 0.3265, 0.3239, 0.3817, 0.2686, 0.3941, 0.2848, 0.3265, 0.3239, 0.3655, 0.2562, 0.3817, 0.2686, 0.3265, 0.3239, 0.3467, 0.2484, 0.3655, 0.2562, 0.3265, 0.3239, 0.3265, 0.2457, 0.3467, 0.2484, 0.3265, 0.3239, 0.2484, 0.3239, 0.251, 0.3036, 0.3265, 0.3239, 0.2712, 0.2686, 0.2874, 0.2562, 0.3265, 0.3239, 0.3655, 0.3915, 0.3467, 0.3993, 0.3265, 0.3239, 0.2588, 0.3629, 0.251, 0.3441, 0.3265, 0.3239, 0.2712, 0.3791, 0.2588, 0.3629, 0.3265, 0.3239, 0.2874, 0.3915, 0.2712, 0.3791, 0.3265, 0.3239, 0.3063, 0.3993, 0.2874, 0.3915, 0.3265, 0.3239, 0.3265, 0.402, 0.3063, 0.3993, 0.3265, 0.3239, 0.3817, 0.3791, 0.3655, 0.3915, 0.3265, 0.3239, 0.3941, 0.3629, 0.3817, 0.3791, 0.3265, 0.3239, 0.2874, 0.2562, 0.3063, 0.2484, 0.3522, 0.1083, 0.3522, 0.132, 0.2467, 0.132, 0.2467, 0.1083, 0.2467, 0.1655, 0.2467, 0.1418, 0.3522, 0.1418, 0.3522, 0.1655, 0.2467, 0.1418, 0.2467, 0.132, 0.3522, 0.132, 0.3522, 0.1418, 0.3522, 0.1083, 0.3522, 0.132, 0.2467, 0.132, 0.2467, 0.1083, 0.2467, 0.1655, 0.2467, 0.1418, 0.3522, 0.1418, 0.3522, 0.1655, 0.2467, 0.1418, 0.2467, 0.132, 0.3522, 0.132, 0.3522, 0.1418, 0.3522, 0.1083, 0.3522, 0.132, 0.2467, 0.132, 0.2467, 0.1083, 0.2467, 0.1655, 0.2467, 0.1418, 0.3522, 0.1418, 0.3522, 0.1655, 0.2467, 0.1418, 0.2467, 0.132, 0.3522, 0.132, 0.3522, 0.1418, 0.3522, 0.1083, 0.3522, 0.132, 0.2467, 0.132, 0.2467, 0.1083, 0.2467, 0.1655, 0.2467, 0.1418, 0.3522, 0.1418, 0.3522, 0.1655, 0.2467, 0.1418, 0.2467, 0.132, 0.3522, 0.132, 0.3522, 0.1418, 0.3522, 0.1083, 0.3522, 0.132, 0.2467, 0.132, 0.2467, 0.1083, 0.2467, 0.1655, 0.2467, 0.1418, 0.3522, 0.1418, 0.3522, 0.1655, 0.2467, 0.1418, 0.2467, 0.132, 0.3522, 0.132, 0.3522, 0.1418, 0.3522, 0.1083, 0.3522, 0.132, 0.2467, 0.132, 0.2467, 0.1083, 0.2467, 0.1655, 0.2467, 0.1418, 0.3522, 0.1418, 0.3522, 0.1655, 0.2467, 0.1418, 0.2467, 0.132, 0.3522, 0.132, 0.3522, 0.1418, 0.3522, 0.1083, 0.3522, 0.132, 0.2467, 0.132, 0.2467, 0.1083, 0.2467, 0.1655, 0.2467, 0.1418, 0.3522, 0.1418, 0.3522, 0.1655, 0.2467, 0.1418, 0.2467, 0.132, 0.3522, 0.132, 0.3522, 0.1418, 0.3522, 0.1083, 0.3522, 0.132, 0.2467, 0.132, 0.2467, 0.1083, 0.2467, 0.1655, 0.2467, 0.1418, 0.3522, 0.1418, 0.3522, 0.1655, 0.2467, 0.1418, 0.2467, 0.132, 0.3522, 0.132, 0.3522, 0.1418, 0.3522, 0.1083, 0.3522, 0.132, 0.2467, 0.132, 0.2467, 0.1083, 0.2467, 0.1655, 0.2467, 0.1418, 0.3522, 0.1418, 0.3522, 0.1655, 0.2467, 0.1418, 0.2467, 0.132, 0.3522, 0.132, 0.3522, 0.1418, 0.3522, 0.1083, 0.3522, 0.132, 0.2467, 0.132, 0.2467, 0.1083, 0.2467, 0.1655, 0.2467, 0.1418, 0.3522, 0.1418, 0.3522, 0.1655, 0.2467, 0.1418, 0.2467, 0.132, 0.3522, 0.132, 0.3522, 0.1418, 0.3522, 0.1083, 0.3522, 0.132, 0.2467, 0.132, 0.2467, 0.1083, 0.2467, 0.1655, 0.2467, 0.1418, 0.3522, 0.1418, 0.3522, 0.1655, 0.2467, 0.1418, 0.2467, 0.132, 0.3522, 0.132, 0.3522, 0.1418, 0.3522, 0.1083, 0.3522, 0.132, 0.2467, 0.132, 0.2467, 0.1083, 0.2467, 0.1655, 0.2467, 0.1418, 0.3522, 0.1418, 0.3522, 0.1655, 0.2467, 0.1418, 0.2467, 0.132, 0.3522, 0.132, 0.3522, 0.1418, 0.5211, 0.8146, 0.5224, 0.7315, 0.5858, 0.7406, 0.5636, 0.8205, 0.5636, 0.8205, 0.5858, 0.7406, 0.6447, 0.7655, 0.603, 0.8371, 0.603, 0.8371, 0.6447, 0.7655, 0.6954, 0.8045, 0.6369, 0.8631, 0.6369, 0.8631, 0.6954, 0.8045, 0.7345, 0.8551, 0.6631, 0.8969, 0.6631, 0.8969, 0.7345, 0.8551, 0.7594, 0.9138, 0.6798, 0.9362, 0.6798, 0.9362, 0.7594, 0.9138, 0.7687, 0.9769, 0.6859, 0.9786, 0.5211, 0.8146, 0.5224, 0.7315, 0.5858, 0.7406, 0.5636, 0.8205, 0.5636, 0.8205, 0.5858, 0.7406, 0.6447, 0.7655, 0.603, 0.8371, 0.603, 0.8371, 0.6447, 0.7655, 0.6954, 0.8045, 0.6369, 0.8631, 0.6369, 0.8631, 0.6954, 0.8045, 0.7345, 0.8551, 0.6631, 0.8969, 0.6631, 0.8969, 0.7345, 0.8551, 0.7594, 0.9138, 0.6798, 0.9362, 0.6798, 0.9362, 0.7594, 0.9138, 0.7687, 0.9769, 0.6859, 0.9786, 0.5211, 0.8146, 0.5224, 0.7315, 0.5858, 0.7406, 0.5636, 0.8205, 0.5636, 0.8205, 0.5858, 0.7406, 0.6447, 0.7655, 0.603, 0.8371, 0.603, 0.8371, 0.6447, 0.7655, 0.6954, 0.8045, 0.6369, 0.8631, 0.6369, 0.8631, 0.6954, 0.8045, 0.7345, 0.8551, 0.6631, 0.8969, 0.6631, 0.8969, 0.7345, 0.8551, 0.7594, 0.9138, 0.6798, 0.9362, 0.6798, 0.9362, 0.7594, 0.9138, 0.7687, 0.9769, 0.6859, 0.9786, 0.5211, 0.8146, 0.5224, 0.7315, 0.5858, 0.7406, 0.5636, 0.8205, 0.5636, 0.8205, 0.5858, 0.7406, 0.6447, 0.7655, 0.603, 0.8371, 0.603, 0.8371, 0.6447, 0.7655, 0.6954, 0.8045, 0.6369, 0.8631, 0.6369, 0.8631, 0.6954, 0.8045, 0.7345, 0.8551, 0.6631, 0.8969, 0.6631, 0.8969, 0.7345, 0.8551, 0.7594, 0.9138, 0.6798, 0.9362, 0.6798, 0.9362, 0.7594, 0.9138, 0.7687, 0.9769, 0.6859, 0.9786, 0.5205, 0.98, 0.6004, 0.9582, 0.6034, 0.9796, 0.6004, 0.9582, 0.6798, 0.9362, 0.6859, 0.9786, 0.6034, 0.9796, 0.5205, 0.98, 0.5921, 0.9384, 0.6004, 0.9582, 0.5921, 0.9384, 0.6631, 0.8969, 0.6798, 0.9362, 0.6004, 0.9582, 0.5205, 0.98, 0.5789, 0.9213, 0.5921, 0.9384, 0.5789, 0.9213, 0.6369, 0.8631, 0.6631, 0.8969, 0.5921, 0.9384, 0.5205, 0.98, 0.5618, 0.9082, 0.5789, 0.9213, 0.5618, 0.9082, 0.603, 0.8371, 0.6369, 0.8631, 0.5789, 0.9213, 0.5205, 0.98, 0.5419, 0.9, 0.5618, 0.9082, 0.5419, 0.9, 0.5636, 0.8205, 0.603, 0.8371, 0.5618, 0.9082, 0.5205, 0.98, 0.5205, 0.8971, 0.5419, 0.9, 0.5205, 0.8971, 0.5211, 0.8146, 0.5636, 0.8205, 0.5419, 0.9, 0.5205, 0.98, 0.6004, 0.9582, 0.6034, 0.9796, 0.6004, 0.9582, 0.6798, 0.9362, 0.6859, 0.9786, 0.6034, 0.9796, 0.5205, 0.98, 0.5921, 0.9384, 0.6004, 0.9582, 0.5921, 0.9384, 0.6631, 0.8969, 0.6798, 0.9362, 0.6004, 0.9582, 0.5205, 0.98, 0.5789, 0.9213, 0.5921, 0.9384, 0.5789, 0.9213, 0.6369, 0.8631, 0.6631, 0.8969, 0.5921, 0.9384, 0.5205, 0.98, 0.5618, 0.9082, 0.5789, 0.9213, 0.5618, 0.9082, 0.603, 0.8371, 0.6369, 0.8631, 0.5789, 0.9213, 0.5205, 0.98, 0.5419, 0.9, 0.5618, 0.9082, 0.5419, 0.9, 0.5636, 0.8205, 0.603, 0.8371, 0.5618, 0.9082, 0.5205, 0.98, 0.5205, 0.8971, 0.5419, 0.9, 0.5205, 0.8971, 0.5211, 0.8146, 0.5636, 0.8205, 0.5419, 0.9, 0.5205, 0.98, 0.6004, 0.9582, 0.6034, 0.9796, 0.6004, 0.9582, 0.6798, 0.9362, 0.6859, 0.9786, 0.6034, 0.9796, 0.5205, 0.98, 0.5921, 0.9384, 0.6004, 0.9582, 0.5921, 0.9384, 0.6631, 0.8969, 0.6798, 0.9362, 0.6004, 0.9582, 0.5205, 0.98, 0.5789, 0.9213, 0.5921, 0.9384, 0.5789, 0.9213, 0.6369, 0.8631, 0.6631, 0.8969, 0.5921, 0.9384, 0.5205, 0.98, 0.5618, 0.9082, 0.5789, 0.9213, 0.5618, 0.9082, 0.603, 0.8371, 0.6369, 0.8631, 0.5789, 0.9213, 0.5205, 0.98, 0.5419, 0.9, 0.5618, 0.9082, 0.5419, 0.9, 0.5636, 0.8205, 0.603, 0.8371, 0.5618, 0.9082, 0.5205, 0.98, 0.5205, 0.8971, 0.5419, 0.9, 0.5205, 0.8971, 0.5211, 0.8146, 0.5636, 0.8205, 0.5419, 0.9, 0.5205, 0.98, 0.6004, 0.9582, 0.6034, 0.9796, 0.6004, 0.9582, 0.6798, 0.9362, 0.6859, 0.9786, 0.6034, 0.9796, 0.5205, 0.98, 0.5921, 0.9384, 0.6004, 0.9582, 0.5921, 0.9384, 0.6631, 0.8969, 0.6798, 0.9362, 0.6004, 0.9582, 0.5205, 0.98, 0.5789, 0.9213, 0.5921, 0.9384, 0.5789, 0.9213, 0.6369, 0.8631, 0.6631, 0.8969, 0.5921, 0.9384, 0.5205, 0.98, 0.5618, 0.9082, 0.5789, 0.9213, 0.5618, 0.9082, 0.603, 0.8371, 0.6369, 0.8631, 0.5789, 0.9213, 0.5205, 0.98, 0.5419, 0.9, 0.5618, 0.9082, 0.5419, 0.9, 0.5636, 0.8205, 0.603, 0.8371, 0.5618, 0.9082, 0.5205, 0.98, 0.5205, 0.8971, 0.5419, 0.9, 0.5205, 0.8971, 0.5211, 0.8146, 0.5636, 0.8205, 0.5419, 0.9])
me_main.materials.append(mat_a1)
me_main.update()
me_low = bpy.data.meshes.new('low')
me_low.from_pydata([(0.5155, 0.06943, 0.1313), (0.7079, 0.02176, 0.1313), (0.715, -6.251e-08, 0.1313), (4.371e-09, 0.05, 0.125), (0.0, 0.05, 0.1375), (-3.61e-09, -0.06, 0.1313), (-0.317, -0.0658, 0.1313), (-0.2136, -0.05409, 0.1313), (-0.317, 0.0658, 0.1313), (-0.2136, 0.05409, 0.1313), (-0.6018, 0.05733, 0.1313), (-0.5155, 0.06943, 0.1313), (-0.6018, -0.05733, 0.1313), (-1.636e-09, 0.06, 0.1313), (-0.025, 0.0433, 0.125), (-0.0433, 0.025, 0.125), (-0.05, 0.0, 0.125), (-0.0433, -0.025, 0.125), (-0.025, -0.0433, 0.125), (-0.075, 0.025, 0.1375), (-0.075, 0.025, 0.125), (-0.075, -8.882e-16, 0.1266), (-0.075, -8.882e-16, 0.1359), (-0.075, -0.025, 0.1306), (-0.075, -0.025, 0.1319), (-0.4185, 0.0624, 0.1375), (-0.4185, 0.0624, 0.125), (-0.4185, 6.345e-11, 0.1266), (-0.4185, 6.345e-11, 0.1359), (-0.4185, -0.0624, 0.1306), (-0.4185, -0.0624, 0.1319), (-0.675, 0.03125, 0.1375), (-0.675, 0.03125, 0.125), (-0.675, 0.0, 0.1266), (-0.675, 0.0, 0.1359), (-0.675, -0.03125, 0.1306), (-0.675, -0.03125, 0.1319), (-0.7, 0.01562, 0.1375), (-0.7, 0.01562, 0.125), (-0.705, 0.0, 0.1266), (-0.705, 0.0, 0.1359), (-0.7, -0.01562, 0.1306), (-0.7, -0.01562, 0.1319), (-0.5147, 0.0595, 0.1375), (-0.6, 0.0475, 0.1375), (-0.6, 0.0475, 0.125), (-0.5147, 0.0595, 0.125), (-0.5147, -0.0595, 0.1319), (-0.6, -0.0475, 0.1319), (-0.6, -2.608e-10, 0.1359), (-0.5147, -2.282e-10, 0.1359), (-0.6, -2.608e-10, 0.1266), (0.7079, -0.02176, 0.1313), (0.6788, 0.04051, 0.1313), (0.6788, -0.04051, 0.1313), (0.4183, 0.07262, 0.1313), (0.4183, -0.07262, 0.1313), (0.07431, 0.03498, 0.1313), (0.07431, -0.03498, 0.1313), (0.03, 0.05196, 0.1313), (0.04713, 0.03424, 0.1313), (0.04713, -0.03424, 0.1313), (0.03, -0.05196, 0.1313), (0.01853, 0.03209, 0.15), (0.03209, 0.01853, 0.15), (0.03706, -3.24e-09, 0.15), (0.03209, -0.01853, 0.15), (-0.5147, -2.282e-10, 0.1266), (0.01853, -0.03209, 0.15), (0.025, 0.0433, 0.1375), (0.0433, 0.025, 0.1375), (0.05, -4.371e-09, 0.1375), (0.0433, -0.025, 0.1375), (-0.5147, -0.0595, 0.1306), (0.025, -0.0433, 0.1375), (-0.6, -0.0475, 0.1306), (0.2148, -0.04417, 0.125), (0.3178, -0.05583, 0.125), (0.2148, -0.04417, 0.1375), (0.3178, -0.05583, 0.1375), (0.3178, -2.803e-08, 0.1359), (0.2148, -1.903e-08, 0.1359), (0.3178, -2.803e-08, 0.1266), (0.2148, -1.903e-08, 0.1266), (0.2148, 0.04417, 0.1319), (0.3178, 0.05583, 0.1319), (0.3178, 0.05583, 0.1306), (0.2148, 0.04417, 0.1306), (0.6, 0.0475, 0.1306), (0.5147, 0.0595, 0.1306), (0.5147, -4.477e-08, 0.1266), (0.6, -5.219e-08, 0.1266), (0.5147, -4.477e-08, 0.1359), (0.6, -5.219e-08, 0.1359), (0.6, 0.0475, 0.1319), (0.5147, 0.0595, 0.1319), (0.5147, -0.0595, 0.125), (0.6, -0.0475, 0.125), (0.6, -0.0475, 0.1375), (0.5147, -0.0595, 0.1375), (0.7, 0.01562, 0.1319), (0.7, 0.01562, 0.1306), (0.705, -6.163e-08, 0.1359), (0.705, -6.163e-08, 0.1266), (0.7, -0.01563, 0.125), (0.7, -0.01563, 0.1375), (-0.2148, -0.04417, 0.1306), (-0.3178, -0.05583, 0.1306), (-0.3178, -0.05583, 0.1319), (-0.2148, -0.04417, 0.1319), (-0.2148, 2.477e-10, 0.1266), (0.675, 0.03125, 0.1319), (0.675, 0.03125, 0.1306), (0.675, -5.901e-08, 0.1359), (0.675, -5.901e-08, 0.1266), (0.675, -0.03125, 0.125), (-0.3178, 2.477e-10, 0.1266), (-2.373e-09, 0.03706, 0.15), (-0.2148, 2.477e-10, 0.1359), (-0.3178, 2.477e-10, 0.1359), (-0.3178, 0.05583, 0.1375), (-0.2148, 0.04417, 0.1375), (0.675, -0.03125, 0.1375), (0.4185, 0.0624, 0.1319), (0.4185, 0.0624, 0.1306), (0.4185, -3.665e-08, 0.1359), (-0.3178, 0.05583, 0.125), (-0.2148, 0.04417, 0.125), (-0.025, 0.0433, 0.1375), (-0.0433, 0.025, 0.1375), (-0.05, 0.0, 0.1375), (-0.0433, -0.025, 0.1375), (-0.025, -0.0433, 0.1375), (-0.01853, 0.03209, 0.15), (-0.03209, 0.01853, 0.15), (-0.03706, 0.0, 0.15), (-0.03209, -0.01853, 0.15), (-0.01853, -0.03209, 0.15), (-0.03, 0.05196, 0.1313), (-0.04713, 0.03424, 0.1313), (-0.04713, -0.03424, 0.1313), (-0.03, -0.05196, 0.1313), (-0.07431, 0.03498, 0.1313), (-0.07431, -0.03498, 0.1313), (-0.4183, 0.07262, 0.1313), (-0.4183, -0.07262, 0.1313), (-0.6788, 0.04051, 0.1313), (0.4185, -3.665e-08, 0.1266), (0.4185, -0.0624, 0.125), (0.4185, -0.0624, 0.1375), (0.075, 0.025, 0.1319), (0.075, 0.025, 0.1306), (0.075, -6.557e-09, 0.1359), (0.075, -6.557e-09, 0.1266), (0.075, -0.025, 0.125), (0.075, -0.025, 0.1375), (0.025, 0.0433, 0.125), (0.0433, 0.025, 0.125), (0.05, -4.371e-09, 0.125), (0.0433, -0.025, 0.125), (0.025, -0.0433, 0.125), (-0.6788, -0.04051, 0.1313), (-0.7079, 0.02176, 0.1313), (0.6018, 0.05733, 0.1313), (0.5155, -0.06943, 0.1313), (0.6018, -0.05733, 0.1313), (0.2136, -0.05409, 0.1313), (0.317, -0.0658, 0.1313), (0.2136, 0.05409, 0.1313), (0.317, 0.0658, 0.1313), (-2.328e-10, 1.242e-09, 0.15), (-8.666e-10, -0.03706, 0.15), (-4.371e-09, -0.05, 0.1375), (-0.715, 0.0, 0.1313), (-8.742e-09, -0.05, 0.125), (-0.7079, -0.02176, 0.1313), (-0.5155, -0.06943, 0.1313)], [], [(174, 160, 62, 5), (160, 159, 61, 62), (70, 150, 57, 60), (157, 156, 59, 60), (156, 3, 13, 59), (85, 123, 55, 169), (13, 138, 128, 4), (138, 139, 129, 128), (17, 23, 21, 16), (140, 143, 23, 17), (140, 141, 132, 131), (141, 5, 172, 132), (107, 29, 27, 116), (6, 145, 29, 107), (129, 19, 22, 130), (139, 142, 19, 129), (130, 22, 24, 131), (16, 21, 20, 15), (49, 34, 36, 48), (10, 146, 31, 44), (120, 25, 28, 119), (8, 144, 25, 120), (119, 28, 30, 108), (116, 27, 26, 126), (146, 162, 37, 31), (31, 37, 40, 34), (51, 33, 32, 45), (12, 161, 35, 75), (75, 35, 33, 51), (44, 31, 34, 49), (162, 173, 40, 37), (173, 175, 42, 40), (34, 40, 42, 36), (33, 39, 38, 32), (161, 175, 41, 35), (35, 41, 39, 33), (25, 43, 50, 28), (43, 44, 49, 50), (29, 73, 67, 27), (73, 75, 51, 67), (145, 176, 73, 29), (176, 12, 75, 73), (27, 67, 46, 26), (67, 51, 45, 46), (144, 11, 43, 25), (11, 10, 44, 43), (28, 50, 47, 30), (50, 49, 48, 47), (21, 110, 127, 20), (110, 116, 126, 127), (22, 118, 109, 24), (118, 119, 108, 109), (142, 9, 121, 19), (9, 8, 120, 121), (19, 121, 118, 22), (121, 120, 119, 118), (143, 7, 106, 23), (7, 6, 107, 106), (23, 106, 110, 21), (106, 107, 116, 110), (159, 154, 58, 61), (18, 17, 16, 15, 14, 3, 174), (97, 115, 54, 165), (77, 148, 56, 167), (115, 104, 52, 54), (94, 111, 53, 163), (104, 103, 2, 52), (103, 101, 1, 2), (111, 100, 1, 53), (123, 95, 0, 55), (95, 94, 163, 0), (148, 96, 164, 56), (96, 97, 165, 164), (154, 76, 166, 58), (76, 77, 167, 166), (150, 84, 168, 57), (84, 85, 169, 168), (170, 63, 117), (170, 64, 63), (170, 65, 64), (170, 66, 65), (170, 68, 66), (170, 171, 68), (63, 69, 4, 117), (64, 70, 69, 63), (65, 71, 70, 64), (66, 72, 71, 65), (68, 74, 72, 66), (171, 172, 74, 68), (156, 157, 158, 159, 160, 174, 3), (87, 86, 82, 83), (151, 87, 83, 153), (168, 169, 86, 87), (57, 168, 87, 151), (78, 79, 80, 81), (155, 78, 81, 152), (166, 167, 79, 78), (58, 166, 78, 155), (81, 80, 85, 84), (152, 81, 84, 150), (83, 82, 77, 76), (153, 83, 76, 154), (92, 93, 94, 95), (125, 92, 95, 123), (164, 165, 98, 99), (56, 164, 99, 149), (90, 91, 97, 96), (147, 90, 96, 148), (0, 163, 88, 89), (55, 0, 89, 124), (89, 88, 91, 90), (124, 89, 90, 147), (99, 98, 93, 92), (149, 99, 92, 125), (112, 101, 103, 114), (117, 4, 128, 133), (133, 128, 129, 134), (134, 129, 130, 135), (135, 130, 131, 136), (136, 131, 132, 137), (137, 132, 172, 171), (53, 1, 101, 112), (114, 103, 104, 115), (113, 102, 100, 111), (2, 1, 100, 102), (52, 2, 102, 105), (98, 122, 113, 93), (170, 117, 133), (170, 133, 134), (170, 134, 135), (170, 135, 136), (170, 136, 137), (170, 137, 171), (88, 112, 114, 91), (163, 53, 112, 88), (91, 114, 115, 97), (122, 105, 102, 113), (54, 52, 105, 122), (82, 147, 148, 77), (80, 125, 123, 85), (167, 56, 149, 79), (79, 149, 125, 80), (165, 54, 122, 98), (93, 113, 111, 94), (158, 153, 154, 159), (71, 152, 150, 70), (61, 58, 155, 72), (72, 155, 152, 71), (169, 55, 124, 86), (86, 124, 147, 82), (59, 13, 4, 69), (60, 59, 69, 70), (109, 108, 6, 7), (24, 109, 7, 143), (127, 126, 8, 9), (20, 127, 9, 142), (46, 45, 10, 11), (26, 46, 11, 144), (47, 48, 12, 176), (30, 47, 176, 145), (36, 42, 175, 161), (39, 41, 175, 173), (38, 39, 173, 162), (48, 36, 161, 12), (32, 38, 162, 146), (126, 26, 144, 8), (45, 32, 146, 10), (15, 20, 142, 139), (108, 30, 145, 6), (18, 174, 5, 141), (17, 18, 141, 140), (131, 24, 143, 140), (14, 15, 139, 138), (3, 14, 138, 13), (60, 57, 151, 157), (157, 151, 153, 158), (62, 61, 72, 74), (5, 62, 74, 172)])
me_low.polygons.foreach_set('use_smooth', [True] * 178)
_k = set([(4, 69), (4, 128), (63, 64), (63, 117), (64, 65), (65, 66), (66, 68), (68, 171), (69, 70), (70, 71), (71, 72), (72, 74), (74, 172), (117, 133), (128, 129), (129, 130), (130, 131), (131, 132), (132, 172), (133, 134), (134, 135), (135, 136), (136, 137), (137, 171)])
me_low.attributes.new('sharp_edge', 'BOOLEAN', 'EDGE').data.foreach_set('value', [ (min(e.vertices), max(e.vertices)) in _k for e in me_low.edges])
_uv = me_low.uv_layers.new(name='UVMap')
_uv.uv.foreach_set('vector', [0.6054, 0.04026, 0.6105, 0.05974, 0.6024, 0.06411, 0.5961, 0.04047, 0.6105, 0.05974, 0.6242, 0.0747, 0.6155, 0.07822, 0.6024, 0.06411, 0.8293, 0.07495, 0.829, 0.1005, 0.8384, 0.09998, 0.8381, 0.07841, 0.6644, 0.07407, 0.6783, 0.05933, 0.6864, 0.0636, 0.6732, 0.07759, 0.6783, 0.05933, 0.683, 0.04013, 0.6922, 0.04, 0.6864, 0.0636, 0.8533, 0.294, 0.8584, 0.3738, 0.8679, 0.3736, 0.8626, 0.2932, 0.7606, 0.04015, 0.7666, 0.06392, 0.7747, 0.05959, 0.7698, 0.0402, 0.7666, 0.06392, 0.7798, 0.07835, 0.7886, 0.07489, 0.7747, 0.05959, 0.6644, 0.07407, 0.6643, 0.09953, 0.6446, 0.0997, 0.6444, 0.07983, 0.6732, 0.07759, 0.6736, 0.09887, 0.6643, 0.09953, 0.6644, 0.07407, 0.8381, 0.07841, 0.8514, 0.06404, 0.8432, 0.05967, 0.8293, 0.07495, 0.8514, 0.06404, 0.8574, 0.04037, 0.8482, 0.04033, 0.8432, 0.05967, 0.6905, 0.2903, 0.6965, 0.3689, 0.6477, 0.3695, 0.6468, 0.2907, 0.6997, 0.2894, 0.7058, 0.3686, 0.6965, 0.3689, 0.6905, 0.2903, 0.7886, 0.07489, 0.7889, 0.1005, 0.809, 0.1005, 0.809, 0.08029, 0.7798, 0.07835, 0.7795, 0.09996, 0.7889, 0.1005, 0.7886, 0.07489, 0.809, 0.08029, 0.809, 0.1005, 0.829, 0.1005, 0.8293, 0.07495, 0.6444, 0.07983, 0.6446, 0.0997, 0.6248, 0.1, 0.6242, 0.0747, 0.8091, 0.5168, 0.8091, 0.5749, 0.8331, 0.5751, 0.8465, 0.5169, 0.7625, 0.5187, 0.7767, 0.5788, 0.7851, 0.5751, 0.7717, 0.517, 0.7647, 0.294, 0.7597, 0.3738, 0.809, 0.3737, 0.809, 0.294, 0.7554, 0.2933, 0.7502, 0.3736, 0.7597, 0.3738, 0.7647, 0.294, 0.809, 0.294, 0.809, 0.3737, 0.8584, 0.3738, 0.8533, 0.294, 0.6468, 0.2907, 0.6477, 0.3695, 0.599, 0.3701, 0.6031, 0.2913, 0.7767, 0.5788, 0.7919, 0.6012, 0.7974, 0.5939, 0.7851, 0.5751, 0.7851, 0.5751, 0.7974, 0.5939, 0.8091, 0.5974, 0.8091, 0.5749, 0.6494, 0.5107, 0.6501, 0.568, 0.6264, 0.5685, 0.6125, 0.5113, 0.6954, 0.512, 0.6822, 0.5715, 0.6737, 0.568, 0.6863, 0.5104, 0.6863, 0.5104, 0.6737, 0.568, 0.6501, 0.568, 0.6494, 0.5107, 0.7717, 0.517, 0.7851, 0.5751, 0.8091, 0.5749, 0.8091, 0.5168, 0.7919, 0.6012, 0.8091, 0.6066, 0.8091, 0.5974, 0.7974, 0.5939, 0.8091, 0.6066, 0.8263, 0.6012, 0.8209, 0.5939, 0.8091, 0.5974, 0.8091, 0.5749, 0.8091, 0.5974, 0.8209, 0.5939, 0.8331, 0.5751, 0.6501, 0.568, 0.6503, 0.5903, 0.6387, 0.5869, 0.6264, 0.5685, 0.6822, 0.5715, 0.6673, 0.5938, 0.6619, 0.5866, 0.6737, 0.568, 0.6737, 0.568, 0.6619, 0.5866, 0.6503, 0.5903, 0.6501, 0.568, 0.7597, 0.3738, 0.7621, 0.4497, 0.8091, 0.4497, 0.809, 0.3737, 0.7621, 0.4497, 0.7717, 0.517, 0.8091, 0.5168, 0.8091, 0.4497, 0.6965, 0.3689, 0.695, 0.4439, 0.6486, 0.4444, 0.6477, 0.3695, 0.695, 0.4439, 0.6863, 0.5104, 0.6494, 0.5107, 0.6486, 0.4444, 0.7058, 0.3686, 0.7041, 0.4446, 0.695, 0.4439, 0.6965, 0.3689, 0.7041, 0.4446, 0.6954, 0.512, 0.6863, 0.5104, 0.695, 0.4439, 0.6477, 0.3695, 0.6486, 0.4444, 0.6023, 0.445, 0.599, 0.3701, 0.6486, 0.4444, 0.6494, 0.5107, 0.6125, 0.5113, 0.6023, 0.445, 0.7502, 0.3736, 0.7528, 0.4506, 0.7621, 0.4497, 0.7597, 0.3738, 0.7528, 0.4506, 0.7625, 0.5187, 0.7717, 0.517, 0.7621, 0.4497, 0.809, 0.3737, 0.8091, 0.4497, 0.856, 0.4497, 0.8584, 0.3738, 0.8091, 0.4497, 0.8091, 0.5168, 0.8465, 0.5169, 0.856, 0.4497, 0.6446, 0.0997, 0.6459, 0.21, 0.6112, 0.2104, 0.6248, 0.1, 0.6459, 0.21, 0.6468, 0.2907, 0.6031, 0.2913, 0.6112, 0.2104, 0.809, 0.1005, 0.809, 0.2122, 0.844, 0.2122, 0.829, 0.1005, 0.809, 0.2122, 0.809, 0.294, 0.8533, 0.294, 0.844, 0.2122, 0.7795, 0.09996, 0.7646, 0.2111, 0.7739, 0.2123, 0.7889, 0.1005, 0.7646, 0.2111, 0.7554, 0.2933, 0.7647, 0.294, 0.7739, 0.2123, 0.7889, 0.1005, 0.7739, 0.2123, 0.809, 0.2122, 0.809, 0.1005, 0.7739, 0.2123, 0.7647, 0.294, 0.809, 0.294, 0.809, 0.2122, 0.6736, 0.09887, 0.6897, 0.2084, 0.6805, 0.2096, 0.6643, 0.09953, 0.6897, 0.2084, 0.6997, 0.2894, 0.6905, 0.2903, 0.6805, 0.2096, 0.6643, 0.09953, 0.6805, 0.2096, 0.6459, 0.21, 0.6446, 0.0997, 0.6805, 0.2096, 0.6905, 0.2903, 0.6468, 0.2907, 0.6459, 0.21, 0.6242, 0.0747, 0.6248, 0.1, 0.6155, 0.09954, 0.6155, 0.07822, 0.6783, 0.05933, 0.6644, 0.07407, 0.6444, 0.07983, 0.6242, 0.0747, 0.6105, 0.05974, 0.6054, 0.04026, 0.683, 0.04013, 0.6125, 0.5113, 0.6264, 0.5685, 0.6181, 0.5723, 0.6035, 0.5131, 0.6031, 0.2913, 0.599, 0.3701, 0.5896, 0.37, 0.5939, 0.2906, 0.6264, 0.5685, 0.6387, 0.5869, 0.6334, 0.5942, 0.6181, 0.5723, 0.8465, 0.5169, 0.8331, 0.5751, 0.8416, 0.5788, 0.8556, 0.5187, 0.6387, 0.5869, 0.6503, 0.5903, 0.6504, 0.5994, 0.6334, 0.5942, 0.6503, 0.5903, 0.6619, 0.5866, 0.6673, 0.5938, 0.6504, 0.5994, 0.8331, 0.5751, 0.8209, 0.5939, 0.8263, 0.6012, 0.8416, 0.5788, 0.8584, 0.3738, 0.856, 0.4497, 0.8653, 0.4505, 0.8679, 0.3736, 0.856, 0.4497, 0.8465, 0.5169, 0.8556, 0.5187, 0.8653, 0.4505, 0.599, 0.3701, 0.6023, 0.445, 0.5931, 0.4459, 0.5896, 0.37, 0.6023, 0.445, 0.6125, 0.5113, 0.6035, 0.5131, 0.5931, 0.4459, 0.6248, 0.1, 0.6112, 0.2104, 0.602, 0.2095, 0.6155, 0.09954, 0.6112, 0.2104, 0.6031, 0.2913, 0.5939, 0.2906, 0.602, 0.2095, 0.829, 0.1005, 0.844, 0.2122, 0.8534, 0.2111, 0.8384, 0.09998, 0.844, 0.2122, 0.8533, 0.294, 0.8626, 0.2932, 0.8534, 0.2111, 0.809, 0.04026, 0.8315, 0.05345, 0.835, 0.04052, 0.809, 0.04026, 0.822, 0.0631, 0.8315, 0.05345, 0.809, 0.04026, 0.8088, 0.06655, 0.822, 0.0631, 0.809, 0.04026, 0.7956, 0.06284, 0.8088, 0.06655, 0.809, 0.04026, 0.7863, 0.05298, 0.7956, 0.06284, 0.809, 0.04026, 0.7831, 0.04, 0.7863, 0.05298, 0.8315, 0.05345, 0.8432, 0.05967, 0.8482, 0.04033, 0.835, 0.04052, 0.822, 0.0631, 0.8293, 0.07495, 0.8432, 0.05967, 0.8315, 0.05345, 0.8088, 0.06655, 0.809, 0.08029, 0.8293, 0.07495, 0.822, 0.0631, 0.7956, 0.06284, 0.7886, 0.07489, 0.809, 0.08029, 0.8088, 0.06655, 0.7863, 0.05298, 0.7747, 0.05959, 0.7886, 0.07489, 0.7956, 0.06284, 0.7831, 0.04, 0.7698, 0.0402, 0.7747, 0.05959, 0.7863, 0.05298, 0.6783, 0.05933, 0.6644, 0.07407, 0.6444, 0.07983, 0.6242, 0.0747, 0.6105, 0.05974, 0.6054, 0.04026, 0.683, 0.04013, 0.6805, 0.2096, 0.6905, 0.2903, 0.6468, 0.2907, 0.6459, 0.21, 0.6643, 0.09953, 0.6805, 0.2096, 0.6459, 0.21, 0.6446, 0.0997, 0.6897, 0.2084, 0.6997, 0.2894, 0.6905, 0.2903, 0.6805, 0.2096, 0.6736, 0.09887, 0.6897, 0.2084, 0.6805, 0.2096, 0.6643, 0.09953, 0.7739, 0.2123, 0.7647, 0.294, 0.809, 0.294, 0.809, 0.2122, 0.7889, 0.1005, 0.7739, 0.2123, 0.809, 0.2122, 0.809, 0.1005, 0.7646, 0.2111, 0.7554, 0.2933, 0.7647, 0.294, 0.7739, 0.2123, 0.7795, 0.09996, 0.7646, 0.2111, 0.7739, 0.2123, 0.7889, 0.1005, 0.809, 0.2122, 0.809, 0.294, 0.8533, 0.294, 0.844, 0.2122, 0.809, 0.1005, 0.809, 0.2122, 0.844, 0.2122, 0.829, 0.1005, 0.6459, 0.21, 0.6468, 0.2907, 0.6031, 0.2913, 0.6112, 0.2104, 0.6446, 0.0997, 0.6459, 0.21, 0.6112, 0.2104, 0.6248, 0.1, 0.8091, 0.4497, 0.8091, 0.5168, 0.8465, 0.5169, 0.856, 0.4497, 0.809, 0.3737, 0.8091, 0.4497, 0.856, 0.4497, 0.8584, 0.3738, 0.7528, 0.4506, 0.7625, 0.5187, 0.7717, 0.517, 0.7621, 0.4497, 0.7502, 0.3736, 0.7528, 0.4506, 0.7621, 0.4497, 0.7597, 0.3738, 0.6486, 0.4444, 0.6494, 0.5107, 0.6125, 0.5113, 0.6023, 0.445, 0.6477, 0.3695, 0.6486, 0.4444, 0.6023, 0.445, 0.599, 0.3701, 0.7041, 0.4446, 0.6954, 0.512, 0.6863, 0.5104, 0.695, 0.4439, 0.7058, 0.3686, 0.7041, 0.4446, 0.695, 0.4439, 0.6965, 0.3689, 0.695, 0.4439, 0.6863, 0.5104, 0.6494, 0.5107, 0.6486, 0.4444, 0.6965, 0.3689, 0.695, 0.4439, 0.6486, 0.4444, 0.6477, 0.3695, 0.7621, 0.4497, 0.7717, 0.517, 0.8091, 0.5168, 0.8091, 0.4497, 0.7597, 0.3738, 0.7621, 0.4497, 0.8091, 0.4497, 0.809, 0.3737, 0.6737, 0.568, 0.6619, 0.5866, 0.6503, 0.5903, 0.6501, 0.568, 0.7831, 0.04, 0.7698, 0.0402, 0.7747, 0.05959, 0.7863, 0.05298, 0.7863, 0.05298, 0.7747, 0.05959, 0.7886, 0.07489, 0.7956, 0.06284, 0.7956, 0.06284, 0.7886, 0.07489, 0.809, 0.08029, 0.8088, 0.06655, 0.8088, 0.06655, 0.809, 0.08029, 0.8293, 0.07495, 0.822, 0.0631, 0.822, 0.0631, 0.8293, 0.07495, 0.8432, 0.05967, 0.8315, 0.05345, 0.8315, 0.05345, 0.8432, 0.05967, 0.8482, 0.04033, 0.835, 0.04052, 0.6822, 0.5715, 0.6673, 0.5938, 0.6619, 0.5866, 0.6737, 0.568, 0.6501, 0.568, 0.6503, 0.5903, 0.6387, 0.5869, 0.6264, 0.5685, 0.8091, 0.5749, 0.8091, 0.5974, 0.8209, 0.5939, 0.8331, 0.5751, 0.8091, 0.6066, 0.8263, 0.6012, 0.8209, 0.5939, 0.8091, 0.5974, 0.7919, 0.6012, 0.8091, 0.6066, 0.8091, 0.5974, 0.7974, 0.5939, 0.7717, 0.517, 0.7851, 0.5751, 0.8091, 0.5749, 0.8091, 0.5168, 0.809, 0.04026, 0.7831, 0.04, 0.7863, 0.05298, 0.809, 0.04026, 0.7863, 0.05298, 0.7956, 0.06284, 0.809, 0.04026, 0.7956, 0.06284, 0.8088, 0.06655, 0.809, 0.04026, 0.8088, 0.06655, 0.822, 0.0631, 0.809, 0.04026, 0.822, 0.0631, 0.8315, 0.05345, 0.809, 0.04026, 0.8315, 0.05345, 0.835, 0.04052, 0.6863, 0.5104, 0.6737, 0.568, 0.6501, 0.568, 0.6494, 0.5107, 0.6954, 0.512, 0.6822, 0.5715, 0.6737, 0.568, 0.6863, 0.5104, 0.6494, 0.5107, 0.6501, 0.568, 0.6264, 0.5685, 0.6125, 0.5113, 0.7851, 0.5751, 0.7974, 0.5939, 0.8091, 0.5974, 0.8091, 0.5749, 0.7767, 0.5788, 0.7919, 0.6012, 0.7974, 0.5939, 0.7851, 0.5751, 0.6468, 0.2907, 0.6477, 0.3695, 0.599, 0.3701, 0.6031, 0.2913, 0.809, 0.294, 0.809, 0.3737, 0.8584, 0.3738, 0.8533, 0.294, 0.7554, 0.2933, 0.7502, 0.3736, 0.7597, 0.3738, 0.7647, 0.294, 0.7647, 0.294, 0.7597, 0.3738, 0.809, 0.3737, 0.809, 0.294, 0.7625, 0.5187, 0.7767, 0.5788, 0.7851, 0.5751, 0.7717, 0.517, 0.8091, 0.5168, 0.8091, 0.5749, 0.8331, 0.5751, 0.8465, 0.5169, 0.6444, 0.07983, 0.6446, 0.0997, 0.6248, 0.1, 0.6242, 0.0747, 0.809, 0.08029, 0.809, 0.1005, 0.829, 0.1005, 0.8293, 0.07495, 0.7798, 0.07835, 0.7795, 0.09996, 0.7889, 0.1005, 0.7886, 0.07489, 0.7886, 0.07489, 0.7889, 0.1005, 0.809, 0.1005, 0.809, 0.08029, 0.6997, 0.2894, 0.7058, 0.3686, 0.6965, 0.3689, 0.6905, 0.2903, 0.6905, 0.2903, 0.6965, 0.3689, 0.6477, 0.3695, 0.6468, 0.2907, 0.8514, 0.06404, 0.8574, 0.04037, 0.8482, 0.04033, 0.8432, 0.05967, 0.8381, 0.07841, 0.8514, 0.06404, 0.8432, 0.05967, 0.8293, 0.07495, 0.844, 0.2122, 0.8533, 0.294, 0.8626, 0.2932, 0.8534, 0.2111, 0.829, 0.1005, 0.844, 0.2122, 0.8534, 0.2111, 0.8384, 0.09998, 0.6112, 0.2104, 0.6031, 0.2913, 0.5939, 0.2906, 0.602, 0.2095, 0.6248, 0.1, 0.6112, 0.2104, 0.602, 0.2095, 0.6155, 0.09954, 0.6023, 0.445, 0.6125, 0.5113, 0.6035, 0.5131, 0.5931, 0.4459, 0.599, 0.3701, 0.6023, 0.445, 0.5931, 0.4459, 0.5896, 0.37, 0.856, 0.4497, 0.8465, 0.5169, 0.8556, 0.5187, 0.8653, 0.4505, 0.8584, 0.3738, 0.856, 0.4497, 0.8653, 0.4505, 0.8679, 0.3736, 0.8331, 0.5751, 0.8209, 0.5939, 0.8263, 0.6012, 0.8416, 0.5788, 0.6503, 0.5903, 0.6619, 0.5866, 0.6673, 0.5938, 0.6504, 0.5994, 0.6387, 0.5869, 0.6503, 0.5903, 0.6504, 0.5994, 0.6334, 0.5942, 0.8465, 0.5169, 0.8331, 0.5751, 0.8416, 0.5788, 0.8556, 0.5187, 0.6264, 0.5685, 0.6387, 0.5869, 0.6334, 0.5942, 0.6181, 0.5723, 0.6031, 0.2913, 0.599, 0.3701, 0.5896, 0.37, 0.5939, 0.2906, 0.6125, 0.5113, 0.6264, 0.5685, 0.6181, 0.5723, 0.6035, 0.5131, 0.6242, 0.0747, 0.6248, 0.1, 0.6155, 0.09954, 0.6155, 0.07822, 0.8533, 0.294, 0.8584, 0.3738, 0.8679, 0.3736, 0.8626, 0.2932, 0.6783, 0.05933, 0.683, 0.04013, 0.6922, 0.04, 0.6864, 0.0636, 0.6644, 0.07407, 0.6783, 0.05933, 0.6864, 0.0636, 0.6732, 0.07759, 0.8293, 0.07495, 0.829, 0.1005, 0.8384, 0.09998, 0.8381, 0.07841, 0.6105, 0.05974, 0.6242, 0.0747, 0.6155, 0.07822, 0.6024, 0.06411, 0.6054, 0.04026, 0.6105, 0.05974, 0.6024, 0.06411, 0.5961, 0.04047, 0.6732, 0.07759, 0.6736, 0.09887, 0.6643, 0.09953, 0.6644, 0.07407, 0.6644, 0.07407, 0.6643, 0.09953, 0.6446, 0.0997, 0.6444, 0.07983, 0.7666, 0.06392, 0.7798, 0.07835, 0.7886, 0.07489, 0.7747, 0.05959, 0.7606, 0.04015, 0.7666, 0.06392, 0.7747, 0.05959, 0.7698, 0.0402])
me_low.materials.append(mat_a1)
me_low.update()
me_high = bpy.data.meshes.new('high')
me_high.from_pydata([(0.01853, -0.03209, 0.15), (0.03209, -0.01853, 0.15), (0.03706, 3.24e-09, 0.15), (0.03209, 0.01853, 0.15), (-8.666e-10, 0.03706, 0.15), (0.01853, 0.03209, 0.15), (0.025, -0.0433, 0.1375), (0.0433, -0.025, 0.1375), (0.05, 4.371e-09, 0.1375), (0.0433, 0.025, 0.1375), (-4.371e-09, 0.05, 0.1375), (0.025, 0.0433, 0.1375), (8.742e-09, -0.05, 0.1375), (-0.025, -0.0433, 0.1375), (-0.0433, -0.025, 0.1375), (-0.05, 0.0, 0.1375), (-0.0433, 0.025, 0.1375), (-0.025, 0.0433, 0.1375), (-0.01853, -0.03209, 0.15), (-2.373e-09, -0.03706, 0.15), (-0.03209, -0.01853, 0.15), (-0.03706, 0.0, 0.15), (-0.03209, 0.01853, 0.15), (-0.01853, 0.03209, 0.15), (-2.328e-10, -1.242e-09, 0.15), (0.0, 0.725, 0.1325), (-0.1876, 0.7003, 0.1325), (-0.3625, 0.6279, 0.1325), (-0.5127, 0.5127, 0.1325), (-0.6279, 0.3625, 0.1325), (-0.7003, 0.1876, 0.1325), (-0.725, 0.0, 0.1325), (-0.7003, -0.1876, 0.1325), (-0.6279, -0.3625, 0.1325), (-0.5127, -0.5127, 0.1325), (-0.3625, -0.6279, 0.1325), (-0.1876, -0.7003, 0.1325), (0.0, -0.725, 0.1325), (0.1876, -0.7003, 0.1325), (0.3625, -0.6279, 0.1325), (0.5127, -0.5127, 0.1325), (0.6279, -0.3625, 0.1325), (0.7003, -0.1876, 0.1325), (0.725, 0.0, 0.1325), (0.7003, 0.1876, 0.1325), (0.6279, 0.3625, 0.1325), (0.5127, 0.5127, 0.1325), (0.3625, 0.6279, 0.1325), (0.1876, 0.7003, 0.1325), (6.83e-09, -2.484e-09, 0.1325), (0.0164, -0.02841, 0.141), (0.02841, -0.0164, 0.141), (0.0328, 2.025e-09, 0.141), (0.02841, 0.0164, 0.141), (3.014e-10, 0.0328, 0.141), (0.0164, 0.02841, 0.141), (0.02153, -0.03728, 0.1303), (0.03728, -0.02153, 0.1303), (0.04305, 2.509e-09, 0.1303), (0.03728, 0.02153, 0.1303), (-2.18e-09, 0.04305, 0.1303), (0.02153, 0.03728, 0.1303), (6.442e-09, -0.04305, 0.1303), (-0.02153, -0.03728, 0.1303), (-0.03728, -0.02153, 0.1303), (-0.04305, 0.0, 0.1303), (-0.03728, 0.02153, 0.1303), (-0.02153, 0.03728, 0.1303), (-0.0164, -0.02841, 0.141), (-3.002e-09, -0.0328, 0.141), (-0.02841, -0.0164, 0.141), (-0.0328, 0.0, 0.141), (-0.02841, 0.0164, 0.141), (-0.0164, 0.02841, 0.141), (-7.979e-10, -1.242e-09, 0.14), (0.0, 0.725, 0.1225), (-0.1876, 0.7003, 0.1225), (-0.3625, 0.6279, 0.1225), (-0.5127, 0.5127, 0.1225), (-0.6279, 0.3625, 0.1225), (-0.7003, 0.1876, 0.1225), (-0.725, 0.0, 0.1225), (-0.7003, -0.1876, 0.1225), (-0.6279, -0.3625, 0.1225), (-0.5127, -0.5127, 0.1225), (-0.3625, -0.6279, 0.1225), (-0.1876, -0.7003, 0.1225), (0.0, -0.725, 0.1225), (0.1876, -0.7003, 0.1225), (0.3625, -0.6279, 0.1225), (0.5127, -0.5127, 0.1225), (0.6279, -0.3625, 0.1225), (0.7003, -0.1876, 0.1225), (0.725, 0.0, 0.1225), (0.7003, 0.1876, 0.1225), (0.6279, 0.3625, 0.1225), (0.5127, 0.5127, 0.1225), (0.3625, 0.6279, 0.1225), (0.1876, 0.7003, 0.1225), (6.83e-09, -2.484e-09, 0.1225)], [], [(24, 19, 0), (24, 0, 1), (24, 1, 2), (24, 2, 3), (24, 3, 5), (24, 5, 4), (0, 19, 12, 6), (1, 0, 6, 7), (2, 1, 7, 8), (3, 2, 8, 9), (5, 3, 9, 11), (4, 5, 11, 10), (19, 18, 13, 12), (18, 20, 14, 13), (20, 21, 15, 14), (21, 22, 16, 15), (22, 23, 17, 16), (23, 4, 10, 17), (24, 18, 19), (24, 20, 18), (24, 21, 20), (24, 22, 21), (24, 23, 22), (24, 4, 23), (49, 25, 26), (49, 26, 27), (49, 27, 28), (49, 28, 29), (49, 29, 30), (49, 30, 31), (49, 31, 32), (49, 32, 33), (49, 33, 34), (49, 34, 35), (49, 35, 36), (49, 36, 37), (49, 37, 38), (49, 38, 39), (49, 39, 40), (49, 40, 41), (49, 41, 42), (49, 42, 43), (49, 43, 44), (49, 44, 45), (49, 45, 46), (49, 46, 47), (49, 47, 48), (49, 48, 25), (74, 50, 69), (74, 51, 50), (74, 52, 51), (74, 53, 52), (74, 55, 53), (74, 54, 55), (50, 56, 62, 69), (51, 57, 56, 50), (52, 58, 57, 51), (53, 59, 58, 52), (55, 61, 59, 53), (54, 60, 61, 55), (69, 62, 63, 68), (68, 63, 64, 70), (70, 64, 65, 71), (71, 65, 66, 72), (72, 66, 67, 73), (73, 67, 60, 54), (74, 69, 68), (74, 68, 70), (74, 70, 71), (74, 71, 72), (74, 72, 73), (74, 73, 54), (99, 76, 75), (99, 77, 76), (99, 78, 77), (99, 79, 78), (99, 80, 79), (99, 81, 80), (99, 82, 81), (99, 83, 82), (99, 84, 83), (99, 85, 84), (99, 86, 85), (99, 87, 86), (99, 88, 87), (99, 89, 88), (99, 90, 89), (99, 91, 90), (99, 92, 91), (99, 93, 92), (99, 94, 93), (99, 95, 94), (99, 96, 95), (99, 97, 96), (99, 98, 97), (99, 75, 98)])
me_high.polygons.foreach_set('use_smooth', [1, 1, 1, 1, 1, 1, 1, 1, 1, 1, 1, 1, 1, 1, 1, 1, 1, 1, 1, 1, 1, 1, 1, 1, 0, 0, 0, 0, 0, 0, 0, 0, 0, 0, 0, 0, 0, 0, 0, 0, 0, 0, 0, 0, 0, 0, 0, 0, 1, 1, 1, 1, 1, 1, 1, 1, 1, 1, 1, 1, 1, 1, 1, 1, 1, 1, 1, 1, 1, 1, 1, 1, 0, 0, 0, 0, 0, 0, 0, 0, 0, 0, 0, 0, 0, 0, 0, 0, 0, 0, 0, 0, 0, 0, 0, 0])
_k = set([(0, 1), (0, 19), (1, 2), (2, 3), (3, 5), (4, 5), (4, 23), (6, 7), (6, 12), (7, 8), (8, 9), (9, 11), (10, 11), (10, 17), (12, 13), (13, 14), (14, 15), (15, 16), (16, 17), (18, 19), (18, 20), (20, 21), (21, 22), (22, 23), (50, 51), (50, 69), (51, 52), (52, 53), (53, 55), (54, 55), (54, 73), (56, 57), (56, 62), (57, 58), (58, 59), (59, 61), (60, 61), (60, 67), (62, 63), (63, 64), (64, 65), (65, 66), (66, 67), (68, 69), (68, 70), (70, 71), (71, 72), (72, 73)])
me_high.attributes.new('sharp_edge', 'BOOLEAN', 'EDGE').data.foreach_set('value', [ (min(e.vertices), max(e.vertices)) in _k for e in me_high.edges])
_uv = me_high.uv_layers.new(name='UVMap')
_uv.uv.foreach_set('vector', [0.5, 0.5, 0.4823, 0.5173, 0.476, 0.5062, 0.5, 0.5, 0.476, 0.5062, 0.4762, 0.4934, 0.5, 0.5, 0.4762, 0.4934, 0.4827, 0.4823, 0.5, 0.5, 0.4827, 0.4823, 0.4938, 0.476, 0.5, 0.5, 0.4938, 0.476, 0.5066, 0.4762, 0.5, 0.5, 0.5066, 0.4762, 0.5177, 0.4827, 0.476, 0.5062, 0.4823, 0.5173, 0.4734, 0.5266, 0.4637, 0.5097, 0.4762, 0.4934, 0.476, 0.5062, 0.4637, 0.5097, 0.4637, 0.4903, 0.4827, 0.4823, 0.4762, 0.4934, 0.4637, 0.4903, 0.4734, 0.4734, 0.4938, 0.476, 0.4827, 0.4823, 0.4734, 0.4734, 0.4903, 0.4637, 0.5066, 0.4762, 0.4938, 0.476, 0.4903, 0.4637, 0.5097, 0.4637, 0.5177, 0.4827, 0.5066, 0.4762, 0.5097, 0.4637, 0.5266, 0.4734, 0.4823, 0.5173, 0.4934, 0.5238, 0.4903, 0.5363, 0.4734, 0.5266, 0.4934, 0.5238, 0.5062, 0.524, 0.5097, 0.5363, 0.4903, 0.5363, 0.5062, 0.524, 0.5173, 0.5177, 0.5266, 0.5266, 0.5097, 0.5363, 0.5173, 0.5177, 0.5238, 0.5066, 0.5363, 0.5097, 0.5266, 0.5266, 0.5238, 0.5066, 0.524, 0.4938, 0.5363, 0.4903, 0.5363, 0.5097, 0.524, 0.4938, 0.5177, 0.4827, 0.5266, 0.4734, 0.5363, 0.4903, 0.5, 0.5, 0.4934, 0.5238, 0.4823, 0.5173, 0.5, 0.5, 0.5062, 0.524, 0.4934, 0.5238, 0.5, 0.5, 0.5173, 0.5177, 0.5062, 0.524, 0.5, 0.5, 0.5238, 0.5066, 0.5173, 0.5177, 0.5, 0.5, 0.524, 0.4938, 0.5238, 0.5066, 0.5, 0.5, 0.5177, 0.4827, 0.524, 0.4938, 0.5, 0.5, 0.103, 0.8046, 0.03771, 0.6915, 0.5, 0.5, 0.03771, 0.6915, 0.003906, 0.5653, 0.5, 0.5, 0.003906, 0.5653, 0.003906, 0.4347, 0.5, 0.5, 0.003906, 0.4347, 0.03771, 0.3085, 0.5, 0.5, 0.03771, 0.3085, 0.103, 0.1954, 0.5, 0.5, 0.103, 0.1954, 0.1954, 0.103, 0.5, 0.5, 0.1954, 0.103, 0.3085, 0.03771, 0.5, 0.5, 0.3085, 0.03771, 0.4347, 0.003906, 0.5, 0.5, 0.4347, 0.003906, 0.5653, 0.003906, 0.5, 0.5, 0.5653, 0.003906, 0.6915, 0.03771, 0.5, 0.5, 0.6915, 0.03771, 0.8046, 0.103, 0.5, 0.5, 0.8046, 0.103, 0.897, 0.1954, 0.5, 0.5, 0.897, 0.1954, 0.9623, 0.3085, 0.5, 0.5, 0.9623, 0.3085, 0.9961, 0.4347, 0.5, 0.5, 0.9961, 0.4347, 0.9961, 0.5653, 0.5, 0.5, 0.9961, 0.5653, 0.9623, 0.6915, 0.5, 0.5, 0.9623, 0.6915, 0.897, 0.8046, 0.5, 0.5, 0.897, 0.8046, 0.8046, 0.897, 0.5, 0.5, 0.8046, 0.897, 0.6915, 0.9623, 0.5, 0.5, 0.6915, 0.9623, 0.5653, 0.9961, 0.5, 0.5, 0.5653, 0.9961, 0.4347, 0.9961, 0.5, 0.5, 0.4347, 0.9961, 0.3085, 0.9623, 0.5, 0.5, 0.3085, 0.9623, 0.1954, 0.897, 0.5, 0.5, 0.1954, 0.897, 0.103, 0.8046, 0.5, 0.5, 0.5156, 0.5153, 0.5059, 0.5211, 0.5, 0.5, 0.5212, 0.5055, 0.5156, 0.5153, 0.5, 0.5, 0.5211, 0.4941, 0.5212, 0.5055, 0.5, 0.5, 0.5153, 0.4844, 0.5211, 0.4941, 0.5, 0.5, 0.5055, 0.4788, 0.5153, 0.4844, 0.5, 0.5, 0.4941, 0.4789, 0.5055, 0.4788, 0.5156, 0.5153, 0.523, 0.523, 0.5084, 0.5314, 0.5059, 0.5211, 0.5212, 0.5055, 0.5314, 0.5084, 0.523, 0.523, 0.5156, 0.5153, 0.5211, 0.4941, 0.5314, 0.4916, 0.5314, 0.5084, 0.5212, 0.5055, 0.5153, 0.4844, 0.523, 0.477, 0.5314, 0.4916, 0.5211, 0.4941, 0.5055, 0.4788, 0.5084, 0.4686, 0.523, 0.477, 0.5153, 0.4844, 0.4941, 0.4789, 0.4916, 0.4686, 0.5084, 0.4686, 0.5055, 0.4788, 0.5059, 0.5211, 0.5084, 0.5314, 0.4916, 0.5314, 0.4945, 0.5212, 0.4945, 0.5212, 0.4916, 0.5314, 0.477, 0.523, 0.4847, 0.5156, 0.4847, 0.5156, 0.477, 0.523, 0.4686, 0.5084, 0.4789, 0.5059, 0.4789, 0.5059, 0.4686, 0.5084, 0.4686, 0.4916, 0.4788, 0.4945, 0.4788, 0.4945, 0.4686, 0.4916, 0.477, 0.477, 0.4844, 0.4847, 0.4844, 0.4847, 0.477, 0.477, 0.4916, 0.4686, 0.4941, 0.4789, 0.5, 0.5, 0.5059, 0.5211, 0.4945, 0.5212, 0.5, 0.5, 0.4945, 0.5212, 0.4847, 0.5156, 0.5, 0.5, 0.4847, 0.5156, 0.4789, 0.5059, 0.5, 0.5, 0.4789, 0.5059, 0.4788, 0.4945, 0.5, 0.5, 0.4788, 0.4945, 0.4844, 0.4847, 0.5, 0.5, 0.4844, 0.4847, 0.4941, 0.4789, 0.5, 0.5, 0.897, 0.1954, 0.9623, 0.3085, 0.5, 0.5, 0.8046, 0.103, 0.897, 0.1954, 0.5, 0.5, 0.6915, 0.03771, 0.8046, 0.103, 0.5, 0.5, 0.5653, 0.003906, 0.6915, 0.03771, 0.5, 0.5, 0.4347, 0.003906, 0.5653, 0.003906, 0.5, 0.5, 0.3085, 0.03771, 0.4347, 0.003906, 0.5, 0.5, 0.1954, 0.103, 0.3085, 0.03771, 0.5, 0.5, 0.103, 0.1954, 0.1954, 0.103, 0.5, 0.5, 0.03771, 0.3085, 0.103, 0.1954, 0.5, 0.5, 0.003906, 0.4347, 0.03771, 0.3085, 0.5, 0.5, 0.003906, 0.5653, 0.003906, 0.4347, 0.5, 0.5, 0.03771, 0.6915, 0.003906, 0.5653, 0.5, 0.5, 0.103, 0.8046, 0.03771, 0.6915, 0.5, 0.5, 0.1954, 0.897, 0.103, 0.8046, 0.5, 0.5, 0.3085, 0.9623, 0.1954, 0.897, 0.5, 0.5, 0.4347, 0.9961, 0.3085, 0.9623, 0.5, 0.5, 0.5653, 0.9961, 0.4347, 0.9961, 0.5, 0.5, 0.6915, 0.9623, 0.5653, 0.9961, 0.5, 0.5, 0.8046, 0.897, 0.6915, 0.9623, 0.5, 0.5, 0.897, 0.8046, 0.8046, 0.897, 0.5, 0.5, 0.9623, 0.6915, 0.897, 0.8046, 0.5, 0.5, 0.9961, 0.5653, 0.9623, 0.6915, 0.5, 0.5, 0.9961, 0.4347, 0.9961, 0.5653, 0.5, 0.5, 0.9623, 0.3085, 0.9961, 0.4347])
me_high.materials.append(mat_a2)
me_high.update()

# ---- objects
ob_main = bpy.data.objects.new('main', me_main)
ob_low = bpy.data.objects.new('low', me_low)
ob_high = bpy.data.objects.new('high', me_high)

# ---- transforms, parenting, visibility, modifiers, constraints
ob_main.location = (0.0, 0.0, 0.0)
_m = ob_main.modifiers.new('Auto Smooth', 'NODES')
_m.node_group = ng_auto_smooth
_gi = [s.identifier for s in ng_auto_smooth.interface.items_tree if s.item_type == 'SOCKET' and s.in_out == 'INPUT']
_m[_gi[1]] = 1.047  # Angle
ob_low.location = (0.0, 0.0, 0.0)
_m = ob_low.modifiers.new('Auto Smooth', 'NODES')
_m.node_group = ng_auto_smooth
_gi = [s.identifier for s in ng_auto_smooth.interface.items_tree if s.item_type == 'SOCKET' and s.in_out == 'INPUT']
_m[_gi[1]] = 1.047  # Angle
ob_high.location = (0.0, 0.0, 0.0)
_m = ob_high.modifiers.new('Auto Smooth', 'NODES')
_m.node_group = ng_auto_smooth
_gi = [s.identifier for s in ng_auto_smooth.interface.items_tree if s.item_type == 'SOCKET' and s.in_out == 'INPUT']
_m[_gi[1]] = 1.047  # Angle

# ---- collection membership
col_collection.objects.link(ob_main)
col_collection.objects.link(ob_low)
col_collection.objects.link(ob_high)

# ---- scene / render settings (as saved in the file)
scene.frame_start = 1; scene.frame_end = 250; scene.frame_set(0)
scene.render.engine = 'CYCLES'
scene.render.film_transparent = True
scene.cycles.preview_pause = True
scene.cycles.sampling_pattern = 'TABULATED_SOBOL'
scene.cycles.use_light_tree = False
scene.cycles.bake_type = 'AO'
scene.view_settings.view_transform = 'Filmic'
bpy.context.view_layer.update()

# ---- added for rendering (the .blend has no active camera and no usable light): camera, sun
cam_auto = bpy.data.cameras.new('AutoCamera')
cam_auto.lens = 50.0
cam_auto.sensor_width = 36.0
cam_auto.clip_end = 1000.0
ob_auto_camera = bpy.data.objects.new('AutoCamera', cam_auto)
scene.collection.objects.link(ob_auto_camera)
ob_auto_camera.location = (1.92096, -2.30515, 1.52426)
ob_auto_camera.rotation_euler = (1.09748, -7.21219e-08, 0.694738)
scene.camera = ob_auto_camera
light_auto_sun = bpy.data.lights.new('AutoSun', 'SUN')
light_auto_sun.energy = 3.0
light_auto_sun.angle = 0.0523599
ob_auto_sun = bpy.data.objects.new('AutoSun', light_auto_sun)
scene.collection.objects.link(ob_auto_sun)
ob_auto_sun.rotation_euler = (0.872665, 0.174533, 0.523599)
bpy.context.view_layer.update()
